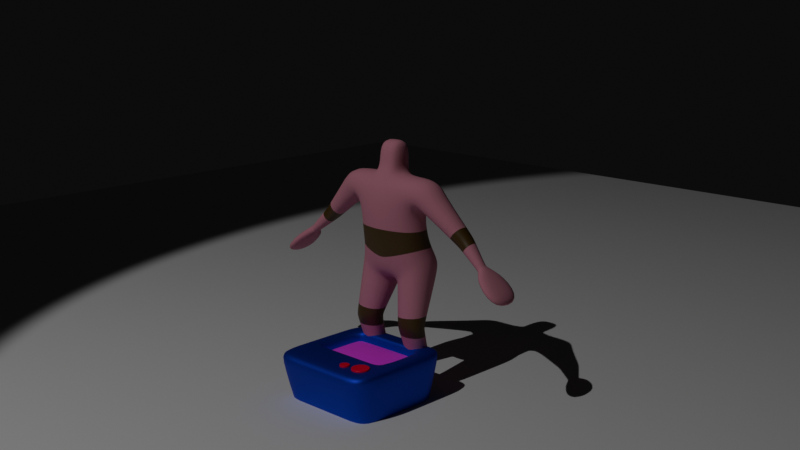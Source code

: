 # Source: tvhead.blend  (saved by Blender 4.4.32; exported with 4.5.12 LTS)
import bpy
from mathutils import Matrix  # noqa: F401  (used for matrix-valued properties, if any)

bpy.ops.wm.read_factory_settings(use_empty=True)
scene = bpy.context.scene
scene.name = 'Scene'

# ---- collections
col_collection = bpy.data.collections.new('Collection'); scene.collection.children.link(col_collection)
col_tv = bpy.data.collections.new('TV'); scene.collection.children.link(col_tv)

# ---- images (referenced by path relative to the original .blend; pixels are not part of the script)
import os
ASSET_DIR = os.environ.get("B2B_ASSET_DIR", "")  # directory of the original .blend (textures are referenced by path, not embedded)
HERE = os.path.dirname(os.path.abspath(__file__))  # packed textures are extracted next to this script under _unpacked/

def load_image(name, relpath, width, height, colorspace="sRGB"):
    """Load a texture the original file referenced (path relative to the .blend, or extracted next to this script)."""
    p = next((c for c in (os.path.join(HERE, relpath), os.path.join(ASSET_DIR, relpath)) if relpath and os.path.exists(c)), "")
    if p:
        img = bpy.data.images.load(p, check_existing=True)
        img.name = name
    else:  # same state as the original file: an image datablock whose file is absent (Cycles renders it pink)
        img = bpy.data.images.new(name, width, height)
        img.source = "FILE"
        img.filepath = "//" + (relpath or name)
    img.colorspace_settings.name = colorspace
    return img
img_6923433_uhd_3840_2160_30fps_mp4 = load_image('6923433-uhd_3840_2160_30fps.mp4', '', 1024, 1024, 'sRGB')

# ---- materials (node trees are filled in below, after node groups)
mat_body1 = bpy.data.materials.new('Body1')
mat_wood = bpy.data.materials.new('Wood')
mat_tv = bpy.data.materials.new('TV')
mat_tv.alpha_threshold = 0.0
mat_tv.roughness = 0.5
mat_tv.line_color = (0.0, 0.0, 0.0, 1.0)
mat_screen = bpy.data.materials.new('screen')
mat_screen.alpha_threshold = 0.0
mat_screen.roughness = 0.5
mat_screen.line_color = (0.0, 0.0, 0.0, 1.0)
mat_knob = bpy.data.materials.new('Knob')

# ---- material node trees
mat_body1.use_nodes = True; mat_body1.node_tree.nodes.clear()
_N = mat_body1.node_tree.nodes; _L = mat_body1.node_tree.links
n0 = _N.new('ShaderNodeBsdfPrincipled'); n0.name = 'Principled BSDF'; n0.location = (10, 300)
n0.inputs[0].default_value = (0.6701, 0.2529, 0.3395, 1.0)
n0.inputs[2].default_value = 1.0
n1 = _N.new('ShaderNodeOutputMaterial'); n1.name = 'Material Output'; n1.location = (300, 300)
_L.new(n0.outputs[0], n1.inputs[0])
n1.is_active_output = True
mat_wood.use_nodes = True; mat_wood.node_tree.nodes.clear()
_N = mat_wood.node_tree.nodes; _L = mat_wood.node_tree.links
n0 = _N.new('ShaderNodeBsdfPrincipled'); n0.name = 'Principled BSDF'; n0.location = (10, 300)
n0.inputs[0].default_value = (0.09331, 0.05226, 0.01014, 1.0)
n1 = _N.new('ShaderNodeOutputMaterial'); n1.name = 'Material Output'; n1.location = (300, 300)
_L.new(n0.outputs[0], n1.inputs[0])
n1.is_active_output = True
mat_tv.use_nodes = True; mat_tv.node_tree.nodes.clear()
_N = mat_tv.node_tree.nodes; _L = mat_tv.node_tree.links
n0 = _N.new('ShaderNodeOutputMaterial'); n0.name = 'Material Output'; n0.location = (300, 300)
n1 = _N.new('ShaderNodeBsdfPrincipled'); n1.name = 'Principled BSDF'; n1.location = (10, 300)
n1.inputs[0].default_value = (0.05478, 0.0501, 0.6921, 1.0)
n1.inputs[1].default_value = 1.0
n1.inputs[2].default_value = 0.6227
n1.inputs[3].default_value = 1.45
_L.new(n1.outputs[0], n0.inputs[0])
n0.is_active_output = True
mat_screen.use_nodes = True; mat_screen.node_tree.nodes.clear()
_N = mat_screen.node_tree.nodes; _L = mat_screen.node_tree.links
n0 = _N.new('ShaderNodeOutputMaterial'); n0.name = 'Material Output'; n0.location = (300, 300)
n1 = _N.new('ShaderNodeBsdfPrincipled'); n1.name = 'Principled BSDF'; n1.location = (10, 300)
n1.inputs[2].default_value = 1.0
n1.inputs[3].default_value = 1.0
n2 = _N.new('ShaderNodeTexImage'); n2.name = 'Image Texture'; n2.location = (-373, 221)
n2.image = img_6923433_uhd_3840_2160_30fps_mp4
_L.new(n1.outputs[0], n0.inputs[0])
_L.new(n2.outputs[0], n1.inputs[0])
n0.is_active_output = True
mat_knob.use_nodes = True; mat_knob.node_tree.nodes.clear()
_N = mat_knob.node_tree.nodes; _L = mat_knob.node_tree.links
n0 = _N.new('ShaderNodeBsdfPrincipled'); n0.name = 'Principled BSDF'; n0.location = (10, 300)
n0.inputs[0].default_value = (1.0, 0.0, 0.04893, 1.0)
n1 = _N.new('ShaderNodeOutputMaterial'); n1.name = 'Material Output'; n1.location = (300, 300)
_L.new(n0.outputs[0], n1.inputs[0])
n1.is_active_output = True

# ---- world
world_world = bpy.data.worlds.new('World'); scene.world = world_world
world_world.use_nodes = True; world_world.node_tree.nodes.clear()
_N = world_world.node_tree.nodes; _L = world_world.node_tree.links
n0 = _N.new('ShaderNodeOutputWorld'); n0.name = 'World Output'; n0.location = (300, 300)
n1 = _N.new('ShaderNodeBackground'); n1.name = 'Background'; n1.location = (10, 300)
n1.inputs[0].default_value = (0.1261, 0.1261, 0.1261, 1.0)
n1.inputs[1].default_value = 0.05
_L.new(n1.outputs[0], n0.inputs[0])
n0.is_active_output = True
world_world.color = (0.05088, 0.05088, 0.05088)
world_world.sun_shadow_jitter_overblur = 0.0

# ---- cameras
cam_camera = bpy.data.cameras.new('Camera')
cam_camera.clip_end = 100.0
cam_camera.ortho_scale = 7.314

# ---- lights
light_light = bpy.data.lights.new('Light', 'SPOT')
light_light.color = (0.0, 0.00355, 1.0)
light_light.energy = 0.0
light_light.shadow_soft_size = 0.1
light_light.spot_size = 1.309
light_light_001 = bpy.data.lights.new('Light.001', 'SPOT')
light_light_001.color = (1.0, 0.0, 0.0)
light_light_001.energy = 0.0
light_light_001.shadow_soft_size = 0.1
light_light_001.spot_size = 1.309
light_light_002 = bpy.data.lights.new('Light.002', 'SPOT')
light_light_002.energy = 1e+04
light_light_002.shadow_soft_size = 0.1
light_light_002.spot_size = 0.5603

# ---- meshes
me_cube_002 = bpy.data.meshes.new('Cube.002')
me_cube_002.from_pydata([(0.2059, -0.2607, 3.656), (0.213, -0.1629, 4.225), (0.2059, 0.2549, 3.656), (0.213, 0.2487, 4.225), (0.0, 0.2549, 3.656), (0.0, 0.2487, 4.225), (0.0, -0.2607, 3.656), (0.0, -0.1629, 4.225), (0.1363, -0.4221, 3.406), (0.1872, 0.2504, 3.291), (0.0, 0.2504, 3.291), (0.0, -0.4221, 3.406), (0.1551, -0.3632, 2.753), (0.09076, 0.2443, 2.786), (0.0, 0.2443, 2.786), (0.0, -0.3632, 2.753), (0.06275, -0.1954, 1.856), (0.06275, 0.5851, 1.862), (0.0, 0.5851, 1.862), (0.0, -0.1954, 1.856), (0.7748, -0.3011, 3.696), (0.7748, 0.3219, 3.696), (0.5971, -0.3011, 3.163), (0.5971, 0.3219, 3.163), (0.6418, -0.1954, 2.755), (0.6244, 0.3238, 2.755), (0.7065, -0.1913, 2.261), (0.7065, 0.5893, 2.267), (1.083, -0.2315, 3.428), (1.083, 0.2524, 3.428), (0.7869, -0.2315, 3.09), (0.7869, 0.2524, 3.09), (0.6709, -0.2663, 3.128), (0.6709, 0.2872, 3.128), (0.9872, 0.2872, 3.555), (0.9872, -0.2663, 3.555), (2.533, -0.3182, 1.997), (2.533, 0.3391, 1.997), (2.4, -0.3182, 1.844), (2.4, 0.3391, 1.844), (0.7133, -0.08114, 0.4597), (0.2533, -0.08114, 0.4597), (0.2533, 0.2984, 0.4597), (0.7133, 0.2984, 0.4597), (0.2339, -0.09717, 0.3415), (0.2339, 0.3145, 0.3415), (0.7328, -0.09717, 0.3415), (0.7328, 0.3145, 0.3415), (0.2339, -0.09717, 0.002903), (0.2339, 0.3145, 0.002903), (0.7328, -0.09717, 0.002903), (0.7328, 0.3145, 0.002903), (0.7328, -0.5144, 0.3415), (0.2339, -0.5144, 0.3415), (0.7328, -0.5144, 0.002903), (0.2339, -0.5144, 0.002903), (2.013, -0.3182, 2.182), (2.147, -0.3182, 2.335), (2.147, 0.3391, 2.335), (2.013, 0.3391, 2.182), (0.6948, 0.2832, 0.5722), (0.2718, 0.2832, 0.5722), (0.2718, -0.06587, 0.5722), (0.6948, -0.06587, 0.5722), (0.7328, -0.2215, 0.3415), (0.7328, -0.2215, 0.002903), (0.2339, -0.2215, 0.002903), (0.2339, -0.2215, 0.3415), (0.2339, 0.3145, 0.02292), (0.2339, -0.09717, 0.02292), (0.7328, -0.09717, 0.02292), (0.7328, 0.3145, 0.02292), (0.2339, -0.5144, 0.02292), (0.7328, -0.5144, 0.02292), (0.2339, -0.2215, 0.02292), (0.7328, -0.2215, 0.02292), (0.213, 0.2487, 3.859), (0.213, -0.1629, 3.859), (0.0, -0.1629, 3.859), (0.0, 0.2487, 3.859), (1.556, -0.08872, 2.914), (1.65, -0.07182, 2.811), (1.603, -0.08027, 2.862), (1.65, 0.2155, 2.811), (1.556, 0.2324, 2.914), (1.603, 0.2239, 2.862), (1.475, -0.07182, 2.611), (1.36, -0.08872, 2.689), (1.418, -0.08027, 2.65), (1.36, 0.2324, 2.689), (1.475, 0.2155, 2.611), (1.418, 0.2239, 2.65), (1.935, -0.07895, 2.489), (1.979, -0.103, 2.449), (1.957, -0.08422, 2.467), (1.979, 0.1238, 2.449), (1.935, 0.09982, 2.489), (1.957, 0.1051, 2.467), (1.878, -0.103, 2.332), (1.832, -0.07895, 2.371), (1.857, -0.08422, 2.352), (1.832, 0.09982, 2.371), (1.878, 0.1238, 2.332), (1.857, 0.1051, 2.352), (0.0, -0.2793, 2.305), (0.1089, -0.2793, 2.305), (0.07675, 0.4147, 2.324), (0.0, 0.4147, 2.324), (0.651, -0.1933, 2.456), (0.6423, 0.4565, 2.459), (0.08376, -0.2059, 1.77), (0.7244, -0.2023, 2.055), (0.7244, 0.5329, 2.06), (0.08376, 0.5293, 1.775), (0.2151, -0.2719, 1.228), (0.2391, -0.2515, 1.071), (0.2299, -0.2698, 1.15), (0.2391, 0.1515, 1.071), (0.2157, 0.1787, 1.227), (0.2301, 0.1507, 1.15), (0.7275, -0.2515, 1.071), (0.732, -0.2744, 1.23), (0.731, -0.2706, 1.151), (0.732, 0.1661, 1.232), (0.7275, 0.1515, 1.071), (0.731, 0.147, 1.151)], [], [(79, 5, 3, 76), (76, 3, 1, 77), (2, 0, 20, 21), (77, 1, 7, 78), (3, 5, 7, 1), (8, 11, 15, 12), (0, 6, 11, 8), (4, 2, 9, 10), (105, 104, 19, 16), (10, 9, 13, 14), (13, 9, 23, 25), (18, 17, 16, 19), (107, 106, 17, 18), (115, 117, 61, 62), (34, 35, 28, 29), (23, 22, 24, 25), (109, 108, 26, 27), (106, 13, 25, 109), (0, 8, 22, 20), (8, 12, 24, 22), (105, 16, 26, 108), (9, 2, 21, 23), (31, 29, 84, 89), (33, 34, 29, 31), (32, 33, 31, 30), (35, 32, 30, 28), (20, 22, 32, 35), (102, 95, 58, 59), (98, 102, 59, 56), (57, 56, 38, 36), (30, 31, 89, 87), (28, 30, 87, 80), (29, 28, 80, 84), (37, 36, 38, 39), (58, 57, 36, 37), (59, 58, 37, 39), (56, 59, 39, 38), (42, 43, 47, 45), (124, 120, 63, 60), (117, 124, 60, 61), (60, 63, 40, 43), (69, 68, 49, 48), (41, 42, 45, 44), (40, 41, 44, 46), (43, 40, 46, 47), (48, 49, 51, 50), (75, 64, 52, 73), (71, 70, 50, 51), (68, 71, 51, 49), (73, 72, 55, 54), (66, 65, 54, 55), (74, 66, 55, 72), (64, 67, 53, 52), (86, 90, 101, 99), (90, 83, 96, 101), (81, 86, 99, 92), (95, 93, 57, 58), (112, 111, 121, 123), (111, 110, 114, 121), (110, 113, 118, 114), (113, 112, 123, 118), (46, 44, 67, 64), (69, 48, 66, 74), (48, 50, 65, 66), (70, 46, 64, 75), (50, 70, 75, 65), (44, 69, 74, 67), (67, 74, 72, 53), (52, 53, 72, 73), (45, 47, 71, 68), (47, 46, 70, 71), (65, 75, 73, 54), (44, 45, 68, 69), (0, 77, 78, 6), (2, 76, 77, 0), (4, 79, 76, 2), (81, 83, 85, 82), (82, 85, 84, 80), (87, 89, 91, 88), (88, 91, 90, 86), (80, 87, 88, 82), (82, 88, 86, 81), (89, 84, 85, 91), (91, 85, 83, 90), (93, 98, 56, 57), (93, 95, 97, 94), (94, 97, 96, 92), (99, 101, 103, 100), (100, 103, 102, 98), (92, 99, 100, 94), (94, 100, 98, 93), (101, 96, 97, 103), (103, 97, 95, 102), (83, 81, 92, 96), (22, 23, 33, 32), (23, 21, 34, 33), (21, 20, 35, 34), (12, 105, 108, 24), (17, 106, 109, 27), (25, 24, 108, 109), (14, 13, 106, 107), (12, 15, 104, 105), (27, 26, 111, 112), (16, 17, 113, 110), (17, 27, 112, 113), (26, 16, 110, 111), (121, 114, 116, 122), (122, 116, 115, 120), (118, 123, 125, 119), (119, 125, 124, 117), (114, 118, 119, 116), (116, 119, 117, 115), (120, 124, 125, 122), (122, 125, 123, 121), (120, 115, 62, 63), (63, 62, 41, 40), (62, 61, 42, 41), (61, 60, 43, 42)])
me_cube_002.polygons.foreach_set('use_smooth', [True] * 118)
me_cube_002.polygons.foreach_set('material_index', [0, 0, 0, 0, 0, 0, 0, 0, 0, 0, 0, 0, 0, 0, 0, 0, 0, 1, 0, 0, 0, 0, 0, 0, 0, 0, 0, 0, 0, 0, 0, 0, 0, 0, 0, 0, 0, 0, 0, 0, 0, 0, 0, 0, 0, 1, 1, 0, 0, 0, 1, 0, 1, 0, 0, 0, 0, 0, 0, 0, 0, 1, 0, 1, 1, 0, 1, 1, 1, 1, 1, 0, 1, 0, 0, 0, 1, 1, 1, 1, 1, 1, 1, 1, 0, 0, 0, 0, 0, 0, 0, 0, 0, 0, 0, 0, 0, 1, 0, 1, 1, 1, 0, 0, 0, 0, 1, 1, 1, 1, 1, 1, 1, 1, 0, 0, 0, 0])
_uv = me_cube_002.uv_layers.new(name='UVMap')
_uv.uv.foreach_set('vector', [0.4609, 0.375, 0.625, 0.375, 0.625, 0.5, 0.4609, 0.5, 0.4609, 0.5, 0.625, 0.5, 0.625, 0.75, 0.4609, 0.75, 0.375, 0.5, 0.375, 0.75, 0.375, 0.75, 0.375, 0.5, 0.4609, 0.75, 0.625, 0.75, 0.625, 0.875, 0.4609, 0.875, 0.625, 0.5, 0.75, 0.5, 0.75, 0.75, 0.625, 0.75, 0.375, 0.75, 0.375, 0.875, 0.375, 0.875, 0.375, 0.75, 0.375, 0.75, 0.375, 0.875, 0.375, 0.875, 0.375, 0.75, 0.375, 0.375, 0.375, 0.5, 0.375, 0.5, 0.375, 0.375, 0.375, 0.75, 0.375, 0.875, 0.375, 0.875, 0.375, 0.75, 0.375, 0.375, 0.375, 0.5, 0.375, 0.5, 0.375, 0.375, 0.375, 0.5, 0.375, 0.5, 0.375, 0.5, 0.375, 0.5, 0.25, 0.5, 0.375, 0.5, 0.375, 0.75, 0.25, 0.75, 0.375, 0.375, 0.375, 0.5, 0.375, 0.5, 0.375, 0.375, 0.375, 0.75, 0.375, 0.5, 0.375, 0.5, 0.375, 0.75, 0.375, 0.5, 0.375, 0.75, 0.375, 0.75, 0.375, 0.5, 0.375, 0.5, 0.375, 0.75, 0.375, 0.75, 0.375, 0.5, 0.375, 0.5, 0.375, 0.75, 0.375, 0.75, 0.375, 0.5, 0.375, 0.5, 0.375, 0.5, 0.375, 0.5, 0.375, 0.5, 0.375, 0.75, 0.375, 0.75, 0.375, 0.75, 0.375, 0.75, 0.375, 0.75, 0.375, 0.75, 0.375, 0.75, 0.375, 0.75, 0.375, 0.75, 0.375, 0.75, 0.375, 0.75, 0.375, 0.75, 0.375, 0.5, 0.375, 0.5, 0.375, 0.5, 0.375, 0.5, 0.375, 0.5, 0.375, 0.5, 0.375, 0.5, 0.375, 0.5, 0.375, 0.5, 0.375, 0.5, 0.375, 0.5, 0.375, 0.5, 0.375, 0.75, 0.375, 0.5, 0.375, 0.5, 0.375, 0.75, 0.375, 0.75, 0.375, 0.75, 0.375, 0.75, 0.375, 0.75, 0.375, 0.75, 0.375, 0.75, 0.375, 0.75, 0.375, 0.75, 0.375, 0.5, 0.375, 0.5, 0.375, 0.5, 0.375, 0.5, 0.375, 0.75, 0.375, 0.5, 0.375, 0.5, 0.375, 0.75, 0.375, 0.75, 0.375, 0.75, 0.375, 0.75, 0.375, 0.75, 0.375, 0.75, 0.375, 0.5, 0.375, 0.5, 0.375, 0.75, 0.375, 0.75, 0.375, 0.75, 0.375, 0.75, 0.375, 0.75, 0.375, 0.5, 0.375, 0.75, 0.375, 0.75, 0.375, 0.5, 0.375, 0.5, 0.375, 0.75, 0.375, 0.75, 0.375, 0.5, 0.375, 0.5, 0.375, 0.75, 0.375, 0.75, 0.375, 0.5, 0.375, 0.5, 0.375, 0.5, 0.375, 0.5, 0.375, 0.5, 0.375, 0.75, 0.375, 0.5, 0.375, 0.5, 0.375, 0.75, 0.375, 0.5, 0.375, 0.5, 0.375, 0.5, 0.375, 0.5, 0.375, 0.5, 0.375, 0.75, 0.375, 0.75, 0.375, 0.5, 0.375, 0.5, 0.375, 0.5, 0.375, 0.5, 0.375, 0.5, 0.375, 0.5, 0.375, 0.75, 0.375, 0.75, 0.375, 0.5, 0.375, 0.75, 0.375, 0.5, 0.375, 0.5, 0.375, 0.75, 0.375, 0.75, 0.375, 0.5, 0.375, 0.5, 0.375, 0.75, 0.375, 0.75, 0.375, 0.75, 0.375, 0.75, 0.375, 0.75, 0.375, 0.5, 0.375, 0.75, 0.375, 0.75, 0.375, 0.5, 0.375, 0.75, 0.375, 0.5, 0.375, 0.5, 0.375, 0.75, 0.375, 0.75, 0.375, 0.75, 0.375, 0.75, 0.375, 0.75, 0.375, 0.5, 0.375, 0.75, 0.375, 0.75, 0.375, 0.5, 0.375, 0.5, 0.375, 0.5, 0.375, 0.5, 0.375, 0.5, 0.375, 0.75, 0.375, 0.75, 0.375, 0.75, 0.375, 0.75, 0.375, 0.75, 0.375, 0.75, 0.375, 0.75, 0.375, 0.75, 0.375, 0.75, 0.375, 0.75, 0.375, 0.75, 0.375, 0.75, 0.375, 0.75, 0.375, 0.75, 0.375, 0.75, 0.375, 0.75, 0.375, 0.75, 0.375, 0.5, 0.375, 0.5, 0.375, 0.75, 0.375, 0.5, 0.375, 0.5, 0.375, 0.5, 0.375, 0.5, 0.375, 0.75, 0.375, 0.75, 0.375, 0.75, 0.375, 0.75, 0.375, 0.5, 0.375, 0.75, 0.375, 0.75, 0.375, 0.5, 0.375, 0.5, 0.375, 0.75, 0.375, 0.75, 0.375, 0.5, 0.375, 0.75, 0.375, 0.75, 0.375, 0.75, 0.375, 0.75, 0.375, 0.75, 0.375, 0.5, 0.375, 0.5, 0.375, 0.75, 0.375, 0.5, 0.375, 0.5, 0.375, 0.5, 0.375, 0.5, 0.375, 0.75, 0.375, 0.75, 0.375, 0.75, 0.375, 0.75, 0.375, 0.75, 0.375, 0.75, 0.375, 0.75, 0.375, 0.75, 0.375, 0.75, 0.375, 0.75, 0.375, 0.75, 0.375, 0.75, 0.375, 0.75, 0.375, 0.75, 0.375, 0.75, 0.375, 0.75, 0.375, 0.75, 0.375, 0.75, 0.375, 0.75, 0.375, 0.75, 0.375, 0.75, 0.375, 0.75, 0.375, 0.75, 0.375, 0.75, 0.375, 0.75, 0.375, 0.75, 0.375, 0.75, 0.375, 0.75, 0.375, 0.75, 0.375, 0.75, 0.375, 0.75, 0.375, 0.75, 0.375, 0.5, 0.375, 0.5, 0.375, 0.5, 0.375, 0.5, 0.375, 0.5, 0.375, 0.75, 0.375, 0.75, 0.375, 0.5, 0.375, 0.75, 0.375, 0.75, 0.375, 0.75, 0.375, 0.75, 0.375, 0.75, 0.375, 0.5, 0.375, 0.5, 0.375, 0.75, 0.375, 0.75, 0.4609, 0.75, 0.4609, 0.875, 0.375, 0.875, 0.375, 0.5, 0.4609, 0.5, 0.4609, 0.75, 0.375, 0.75, 0.375, 0.375, 0.4609, 0.375, 0.4609, 0.5, 0.375, 0.5, 0.375, 0.75, 0.375, 0.5, 0.375, 0.5001, 0.375, 0.7499, 0.375, 0.7499, 0.375, 0.5001, 0.375, 0.5, 0.375, 0.75, 0.375, 0.75, 0.375, 0.5, 0.375, 0.5001, 0.375, 0.7499, 0.375, 0.7499, 0.375, 0.5001, 0.375, 0.5, 0.375, 0.75, 0.375, 0.75, 0.375, 0.75, 0.375, 0.7499, 0.375, 0.7499, 0.375, 0.7499, 0.375, 0.7499, 0.375, 0.75, 0.375, 0.75, 0.375, 0.5, 0.375, 0.5, 0.375, 0.5001, 0.375, 0.5001, 0.375, 0.5001, 0.375, 0.5001, 0.375, 0.5, 0.375, 0.5, 0.375, 0.75, 0.375, 0.75, 0.375, 0.75, 0.375, 0.75, 0.375, 0.75, 0.375, 0.5, 0.375, 0.5, 0.375, 0.75, 0.375, 0.75, 0.375, 0.5, 0.375, 0.5, 0.375, 0.75, 0.375, 0.75, 0.375, 0.5, 0.375, 0.5, 0.375, 0.75, 0.375, 0.75, 0.375, 0.5, 0.375, 0.5, 0.375, 0.75, 0.375, 0.75, 0.375, 0.75, 0.375, 0.75, 0.375, 0.75, 0.375, 0.75, 0.375, 0.75, 0.375, 0.75, 0.375, 0.75, 0.375, 0.5, 0.375, 0.5, 0.375, 0.5, 0.375, 0.5, 0.375, 0.5, 0.375, 0.5, 0.375, 0.5, 0.375, 0.5, 0.375, 0.5, 0.375, 0.75, 0.375, 0.75, 0.375, 0.5, 0.375, 0.75, 0.375, 0.5, 0.375, 0.5, 0.375, 0.75, 0.375, 0.5, 0.375, 0.5, 0.375, 0.5, 0.375, 0.5, 0.375, 0.5, 0.375, 0.75, 0.375, 0.75, 0.375, 0.5, 0.375, 0.75, 0.375, 0.75, 0.375, 0.75, 0.375, 0.75, 0.375, 0.5, 0.375, 0.5, 0.375, 0.5, 0.375, 0.5, 0.375, 0.5, 0.375, 0.75, 0.375, 0.75, 0.375, 0.5, 0.375, 0.375, 0.375, 0.5, 0.375, 0.5, 0.375, 0.375, 0.375, 0.75, 0.375, 0.875, 0.375, 0.875, 0.375, 0.75, 0.375, 0.5, 0.375, 0.75, 0.375, 0.75, 0.375, 0.5, 0.375, 0.75, 0.375, 0.5, 0.375, 0.5, 0.375, 0.75, 0.375, 0.5, 0.375, 0.5, 0.375, 0.5, 0.375, 0.5, 0.375, 0.75, 0.375, 0.75, 0.375, 0.75, 0.375, 0.75, 0.375, 0.75, 0.375, 0.75, 0.375, 0.7465, 0.375, 0.7467, 0.375, 0.7467, 0.375, 0.7465, 0.375, 0.75, 0.375, 0.75, 0.375, 0.5, 0.375, 0.5, 0.375, 0.5, 0.375, 0.5, 0.375, 0.5, 0.375, 0.5, 0.375, 0.5, 0.375, 0.5, 0.375, 0.75, 0.375, 0.5, 0.375, 0.5, 0.375, 0.7465, 0.375, 0.7465, 0.375, 0.5, 0.375, 0.5, 0.375, 0.75, 0.375, 0.75, 0.375, 0.5, 0.375, 0.5, 0.375, 0.7467, 0.375, 0.7467, 0.375, 0.5, 0.375, 0.5, 0.375, 0.75, 0.375, 0.75, 0.375, 0.75, 0.375, 0.75, 0.375, 0.75, 0.375, 0.75, 0.375, 0.75, 0.375, 0.75, 0.375, 0.75, 0.375, 0.75, 0.375, 0.5, 0.375, 0.5, 0.375, 0.75, 0.375, 0.5, 0.375, 0.5, 0.375, 0.5, 0.375, 0.5])
_ca = me_cube_002.color_attributes.new('Attribute', 'BYTE_COLOR', 'CORNER')
_ca.data.foreach_set('color', [1.0, 1.0, 1.0, 1.0, 1.0, 1.0, 1.0, 1.0, 1.0, 1.0, 1.0, 1.0, 1.0, 1.0, 1.0, 1.0, 1.0, 1.0, 1.0, 1.0, 1.0, 1.0, 1.0, 1.0, 1.0, 1.0, 1.0, 1.0, 1.0, 1.0, 1.0, 1.0, 1.0, 1.0, 1.0, 1.0, 1.0, 1.0, 1.0, 1.0, 1.0, 1.0, 1.0, 1.0, 1.0, 1.0, 1.0, 1.0, 1.0, 1.0, 1.0, 1.0, 1.0, 1.0, 1.0, 1.0, 1.0, 1.0, 1.0, 1.0, 1.0, 1.0, 1.0, 1.0, 1.0, 1.0, 1.0, 1.0, 1.0, 1.0, 1.0, 1.0, 1.0, 1.0, 1.0, 1.0, 1.0, 1.0, 1.0, 1.0, 1.0, 1.0, 1.0, 1.0, 1.0, 1.0, 1.0, 1.0, 1.0, 1.0, 1.0, 1.0, 1.0, 1.0, 1.0, 1.0, 1.0, 1.0, 1.0, 1.0, 1.0, 1.0, 1.0, 1.0, 1.0, 1.0, 1.0, 1.0, 1.0, 1.0, 1.0, 1.0, 1.0, 1.0, 1.0, 1.0, 1.0, 1.0, 1.0, 1.0, 1.0, 1.0, 1.0, 1.0, 1.0, 1.0, 1.0, 1.0, 1.0, 1.0, 1.0, 1.0, 1.0, 1.0, 1.0, 1.0, 1.0, 1.0, 1.0, 1.0, 1.0, 1.0, 1.0, 1.0, 1.0, 1.0, 1.0, 1.0, 1.0, 1.0, 1.0, 1.0, 1.0, 1.0, 1.0, 1.0, 1.0, 1.0, 1.0, 1.0, 1.0, 1.0, 1.0, 1.0, 1.0, 1.0, 1.0, 1.0, 1.0, 1.0, 1.0, 1.0, 1.0, 1.0, 1.0, 1.0, 1.0, 1.0, 1.0, 1.0, 1.0, 1.0, 1.0, 1.0, 1.0, 1.0, 1.0, 1.0, 1.0, 1.0, 1.0, 1.0, 1.0, 1.0, 1.0, 1.0, 1.0, 1.0, 1.0, 1.0, 1.0, 1.0, 1.0, 1.0, 1.0, 1.0, 1.0, 1.0, 1.0, 1.0, 1.0, 1.0, 1.0, 1.0, 1.0, 1.0, 1.0, 1.0, 1.0, 1.0, 1.0, 1.0, 1.0, 1.0, 1.0, 1.0, 1.0, 1.0, 1.0, 1.0, 1.0, 1.0, 1.0, 1.0, 1.0, 1.0, 1.0, 1.0, 1.0, 1.0, 1.0, 1.0, 1.0, 1.0, 1.0, 1.0, 1.0, 1.0, 1.0, 1.0, 1.0, 1.0, 1.0, 1.0, 1.0, 1.0, 1.0, 1.0, 1.0, 1.0, 1.0, 1.0, 1.0, 1.0, 1.0, 1.0, 1.0, 1.0, 1.0, 1.0, 1.0, 1.0, 1.0, 1.0, 1.0, 1.0, 1.0, 1.0, 1.0, 1.0, 1.0, 1.0, 1.0, 1.0, 1.0, 1.0, 1.0, 1.0, 1.0, 1.0, 1.0, 1.0, 1.0, 1.0, 1.0, 1.0, 1.0, 1.0, 1.0, 1.0, 1.0, 1.0, 1.0, 1.0, 1.0, 1.0, 1.0, 1.0, 1.0, 1.0, 1.0, 1.0, 1.0, 1.0, 1.0, 1.0, 1.0, 1.0, 1.0, 1.0, 1.0, 1.0, 1.0, 1.0, 1.0, 1.0, 1.0, 1.0, 1.0, 1.0, 1.0, 1.0, 1.0, 1.0, 1.0, 1.0, 1.0, 1.0, 1.0, 1.0, 1.0, 1.0, 1.0, 1.0, 1.0, 1.0, 1.0, 1.0, 1.0, 1.0, 1.0, 1.0, 1.0, 1.0, 1.0, 1.0, 1.0, 1.0, 1.0, 1.0, 1.0, 1.0, 1.0, 1.0, 1.0, 1.0, 1.0, 1.0, 1.0, 1.0, 1.0, 1.0, 1.0, 1.0, 1.0, 1.0, 1.0, 1.0, 1.0, 1.0, 1.0, 1.0, 1.0, 1.0, 1.0, 1.0, 1.0, 1.0, 1.0, 1.0, 1.0, 1.0, 1.0, 1.0, 1.0, 1.0, 1.0, 1.0, 1.0, 1.0, 1.0, 1.0, 1.0, 1.0, 1.0, 1.0, 1.0, 1.0, 1.0, 1.0, 1.0, 1.0, 1.0, 1.0, 1.0, 1.0, 1.0, 1.0, 1.0, 1.0, 1.0, 1.0, 1.0, 1.0, 1.0, 1.0, 1.0, 1.0, 1.0, 1.0, 1.0, 1.0, 1.0, 1.0, 1.0, 1.0, 1.0, 1.0, 1.0, 1.0, 1.0, 1.0, 1.0, 1.0, 1.0, 1.0, 1.0, 1.0, 1.0, 1.0, 1.0, 1.0, 1.0, 1.0, 1.0, 1.0, 1.0, 1.0, 1.0, 1.0, 1.0, 1.0, 1.0, 1.0, 1.0, 1.0, 1.0, 1.0, 1.0, 1.0, 1.0, 1.0, 1.0, 1.0, 1.0, 1.0, 1.0, 1.0, 1.0, 1.0, 1.0, 1.0, 1.0, 1.0, 1.0, 1.0, 1.0, 1.0, 1.0, 1.0, 1.0, 1.0, 1.0, 1.0, 1.0, 1.0, 1.0, 1.0, 1.0, 1.0, 1.0, 1.0, 1.0, 1.0, 1.0, 1.0, 1.0, 1.0, 1.0, 1.0, 1.0, 1.0, 1.0, 1.0, 1.0, 1.0, 1.0, 1.0, 1.0, 1.0, 1.0, 1.0, 1.0, 1.0, 1.0, 1.0, 1.0, 1.0, 1.0, 1.0, 1.0, 1.0, 1.0, 1.0, 1.0, 1.0, 1.0, 1.0, 1.0, 1.0, 1.0, 1.0, 1.0, 1.0, 1.0, 1.0, 1.0, 1.0, 1.0, 1.0, 1.0, 1.0, 1.0, 1.0, 1.0, 1.0, 1.0, 1.0, 1.0, 1.0, 1.0, 1.0, 1.0, 1.0, 1.0, 1.0, 1.0, 1.0, 1.0, 1.0, 1.0, 1.0, 1.0, 1.0, 1.0, 1.0, 1.0, 1.0, 1.0, 1.0, 1.0, 1.0, 1.0, 1.0, 1.0, 1.0, 1.0, 1.0, 1.0, 1.0, 1.0, 1.0, 1.0, 1.0, 1.0, 1.0, 1.0, 1.0, 1.0, 1.0, 1.0, 1.0, 1.0, 1.0, 1.0, 1.0, 1.0, 1.0, 1.0, 1.0, 1.0, 1.0, 1.0, 1.0, 1.0, 1.0, 1.0, 1.0, 1.0, 1.0, 1.0, 1.0, 1.0, 1.0, 1.0, 1.0, 1.0, 1.0, 1.0, 1.0, 1.0, 1.0, 1.0, 1.0, 1.0, 1.0, 1.0, 1.0, 1.0, 1.0, 1.0, 1.0, 1.0, 1.0, 1.0, 1.0, 1.0, 1.0, 1.0, 1.0, 1.0, 1.0, 1.0, 1.0, 1.0, 1.0, 1.0, 1.0, 1.0, 1.0, 1.0, 1.0, 1.0, 1.0, 1.0, 1.0, 1.0, 1.0, 1.0, 1.0, 1.0, 1.0, 1.0, 1.0, 1.0, 1.0, 1.0, 1.0, 1.0, 1.0, 1.0, 1.0, 1.0, 1.0, 1.0, 1.0, 1.0, 1.0, 1.0, 1.0, 1.0, 1.0, 1.0, 1.0, 1.0, 1.0, 1.0, 1.0, 1.0, 1.0, 1.0, 1.0, 1.0, 1.0, 1.0, 1.0, 1.0, 1.0, 1.0, 1.0, 1.0, 1.0, 1.0, 1.0, 1.0, 1.0, 1.0, 1.0, 1.0, 1.0, 1.0, 1.0, 1.0, 1.0, 1.0, 1.0, 1.0, 1.0, 1.0, 1.0, 1.0, 1.0, 1.0, 1.0, 1.0, 1.0, 1.0, 1.0, 1.0, 1.0, 1.0, 1.0, 1.0, 1.0, 1.0, 1.0, 1.0, 1.0, 1.0, 1.0, 1.0, 1.0, 1.0, 1.0, 1.0, 1.0, 1.0, 1.0, 1.0, 1.0, 1.0, 1.0, 1.0, 1.0, 1.0, 1.0, 1.0, 1.0, 1.0, 1.0, 1.0, 1.0, 1.0, 1.0, 1.0, 1.0, 1.0, 1.0, 1.0, 1.0, 1.0, 1.0, 1.0, 1.0, 1.0, 1.0, 1.0, 1.0, 1.0, 1.0, 1.0, 1.0, 1.0, 1.0, 1.0, 1.0, 1.0, 1.0, 1.0, 1.0, 1.0, 1.0, 1.0, 1.0, 1.0, 1.0, 1.0, 1.0, 1.0, 1.0, 1.0, 1.0, 1.0, 1.0, 1.0, 1.0, 1.0, 1.0, 1.0, 1.0, 1.0, 1.0, 1.0, 1.0, 1.0, 1.0, 1.0, 1.0, 1.0, 1.0, 1.0, 1.0, 1.0, 1.0, 1.0, 1.0, 1.0, 1.0, 1.0, 1.0, 1.0, 1.0, 1.0, 1.0, 1.0, 1.0, 1.0, 1.0, 1.0, 1.0, 1.0, 1.0, 1.0, 1.0, 1.0, 1.0, 1.0, 1.0, 1.0, 1.0, 1.0, 1.0, 1.0, 1.0, 1.0, 1.0, 1.0, 1.0, 1.0, 1.0, 1.0, 1.0, 1.0, 1.0, 1.0, 1.0, 1.0, 1.0, 1.0, 1.0, 1.0, 1.0, 1.0, 1.0, 1.0, 1.0, 1.0, 1.0, 1.0, 1.0, 1.0, 1.0, 1.0, 1.0, 1.0, 1.0, 1.0, 1.0, 1.0, 1.0, 1.0, 1.0, 1.0, 1.0, 1.0, 1.0, 1.0, 1.0, 1.0, 1.0, 1.0, 1.0, 1.0, 1.0, 1.0, 1.0, 1.0, 1.0, 1.0, 1.0, 1.0, 1.0, 1.0, 1.0, 1.0, 1.0, 1.0, 1.0, 1.0, 1.0, 1.0, 1.0, 1.0, 1.0, 1.0, 1.0, 1.0, 1.0, 1.0, 1.0, 1.0, 1.0, 1.0, 1.0, 1.0, 1.0, 1.0, 1.0, 1.0, 1.0, 1.0, 1.0, 1.0, 1.0, 1.0, 1.0, 1.0, 1.0, 1.0, 1.0, 1.0, 1.0, 1.0, 1.0, 1.0, 1.0, 1.0, 1.0, 1.0, 1.0, 1.0, 1.0, 1.0, 1.0, 1.0, 1.0, 1.0, 1.0, 1.0, 1.0, 1.0, 1.0, 1.0, 1.0, 1.0, 1.0, 1.0, 1.0, 1.0, 1.0, 1.0, 1.0, 1.0, 1.0, 1.0, 1.0, 1.0, 1.0, 1.0, 1.0, 1.0, 1.0, 1.0, 1.0, 1.0, 1.0, 1.0, 1.0, 1.0, 1.0, 1.0, 1.0, 1.0, 1.0, 1.0, 1.0, 1.0, 1.0, 1.0, 1.0, 1.0, 1.0, 1.0, 1.0, 1.0, 1.0, 1.0, 1.0, 1.0, 1.0, 1.0, 1.0, 1.0, 1.0, 1.0, 1.0, 1.0, 1.0, 1.0, 1.0, 1.0, 1.0, 1.0, 1.0, 1.0, 1.0, 1.0, 1.0, 1.0, 1.0, 1.0, 1.0, 1.0, 1.0, 1.0, 1.0, 1.0, 1.0, 1.0, 1.0, 1.0, 1.0, 1.0, 1.0, 1.0, 1.0, 1.0, 1.0, 1.0, 1.0, 1.0, 1.0, 1.0, 1.0, 1.0, 1.0, 1.0, 1.0, 1.0, 1.0, 1.0, 1.0, 1.0, 1.0, 1.0, 1.0, 1.0, 1.0, 1.0, 1.0, 1.0, 1.0, 1.0, 1.0, 1.0, 1.0, 1.0, 1.0, 1.0, 1.0, 1.0, 1.0, 1.0, 1.0, 1.0, 1.0, 1.0, 1.0, 1.0, 1.0, 1.0, 1.0, 1.0, 1.0, 1.0, 1.0, 1.0, 1.0, 1.0, 1.0, 1.0, 1.0, 1.0, 1.0, 1.0, 1.0, 1.0, 1.0, 1.0, 1.0, 1.0, 1.0, 1.0, 1.0, 1.0, 1.0, 1.0, 1.0, 1.0, 1.0, 1.0, 1.0, 1.0, 1.0, 1.0, 1.0, 1.0, 1.0, 1.0, 1.0, 1.0, 1.0, 1.0, 1.0, 1.0, 1.0, 1.0, 1.0, 1.0, 1.0, 1.0, 1.0, 1.0, 1.0, 1.0, 1.0, 1.0, 1.0, 1.0, 1.0, 1.0, 1.0, 1.0, 1.0, 1.0, 1.0, 1.0, 1.0, 1.0, 1.0, 1.0, 1.0, 1.0, 1.0, 1.0, 1.0, 1.0, 1.0, 1.0, 1.0, 1.0, 1.0, 1.0, 1.0, 1.0, 1.0, 1.0, 1.0, 1.0, 1.0, 1.0, 1.0, 1.0, 1.0, 1.0, 1.0, 1.0, 1.0, 1.0, 1.0, 1.0, 1.0, 1.0, 1.0, 1.0, 1.0, 1.0, 1.0, 1.0, 1.0, 1.0, 1.0, 1.0, 1.0, 1.0, 1.0, 1.0, 1.0, 1.0, 1.0, 1.0, 1.0, 1.0, 1.0, 1.0, 1.0, 1.0, 1.0, 1.0, 1.0, 1.0, 1.0, 1.0, 1.0, 1.0, 1.0, 1.0, 1.0, 1.0, 1.0, 1.0, 1.0, 1.0, 1.0, 1.0, 1.0, 1.0, 1.0, 1.0, 1.0, 1.0, 1.0, 1.0, 1.0, 1.0, 1.0, 1.0, 1.0, 1.0, 1.0, 1.0, 1.0, 1.0, 1.0, 1.0, 1.0, 1.0, 1.0, 1.0, 1.0, 1.0, 1.0, 1.0, 1.0, 1.0, 1.0, 1.0, 1.0, 1.0, 1.0, 1.0, 1.0, 1.0, 1.0, 1.0, 1.0, 1.0, 1.0, 1.0, 1.0, 1.0, 1.0, 1.0, 1.0, 1.0, 1.0, 1.0, 1.0, 1.0, 1.0, 1.0, 1.0, 1.0, 1.0, 1.0, 1.0, 1.0, 1.0, 1.0, 1.0, 1.0, 1.0, 1.0, 1.0, 1.0, 1.0, 1.0, 1.0, 1.0, 1.0, 1.0, 1.0, 1.0, 1.0, 1.0, 1.0, 1.0, 1.0, 1.0, 1.0, 1.0, 1.0, 1.0, 1.0, 1.0, 1.0, 1.0, 1.0, 1.0, 1.0, 1.0, 1.0, 1.0, 1.0, 1.0, 1.0, 1.0, 1.0, 1.0, 1.0, 1.0, 1.0, 1.0, 1.0, 1.0, 1.0, 1.0, 1.0, 1.0, 1.0, 1.0, 1.0, 1.0, 1.0, 1.0, 1.0, 1.0, 1.0, 1.0, 1.0, 1.0, 1.0, 1.0, 1.0, 1.0, 1.0, 1.0, 1.0, 1.0, 1.0, 1.0, 1.0, 1.0, 1.0, 1.0, 1.0, 1.0, 1.0, 1.0, 1.0, 1.0, 1.0, 1.0, 1.0, 1.0, 1.0, 1.0, 1.0, 1.0, 1.0, 1.0, 1.0, 1.0, 1.0, 1.0, 1.0, 1.0, 1.0, 1.0, 1.0, 1.0, 1.0, 1.0, 1.0, 1.0, 1.0, 1.0, 1.0, 1.0, 1.0, 1.0, 1.0, 1.0, 1.0, 1.0, 1.0, 1.0, 1.0, 1.0, 1.0, 1.0, 1.0, 1.0, 1.0, 1.0, 1.0, 1.0, 1.0, 1.0, 1.0, 1.0, 1.0, 1.0, 1.0, 1.0, 1.0, 1.0, 1.0, 1.0, 1.0, 1.0, 1.0, 1.0, 1.0, 1.0, 1.0, 1.0, 1.0, 1.0, 1.0, 1.0, 1.0, 1.0, 1.0, 1.0, 1.0, 1.0, 1.0, 1.0, 1.0, 1.0, 1.0, 1.0, 1.0, 1.0, 1.0, 1.0, 1.0, 1.0, 1.0, 1.0, 1.0, 1.0, 1.0, 1.0, 1.0, 1.0, 1.0, 1.0, 1.0, 1.0, 1.0, 1.0, 1.0, 1.0, 1.0, 1.0, 1.0, 1.0, 1.0, 1.0, 1.0, 1.0, 1.0, 1.0, 1.0, 1.0, 1.0, 1.0, 1.0, 1.0, 1.0, 1.0, 1.0, 1.0, 1.0, 1.0, 1.0, 1.0, 1.0, 1.0, 1.0, 1.0, 1.0, 1.0, 1.0, 1.0, 1.0, 1.0, 1.0, 1.0, 1.0, 1.0, 1.0, 1.0, 1.0, 1.0, 1.0, 1.0, 1.0, 1.0, 1.0, 1.0, 1.0, 1.0, 1.0, 1.0, 1.0, 1.0, 1.0, 1.0, 1.0, 1.0, 1.0, 1.0, 1.0, 1.0, 1.0, 1.0, 1.0, 1.0, 1.0, 1.0, 1.0, 1.0, 1.0, 1.0, 1.0, 1.0, 1.0, 1.0, 1.0, 1.0, 1.0, 1.0, 1.0, 1.0, 1.0, 1.0, 1.0, 1.0, 1.0, 1.0, 1.0, 1.0, 1.0, 1.0, 1.0, 1.0, 1.0, 1.0, 1.0, 1.0, 1.0, 1.0, 1.0, 1.0, 1.0, 1.0, 1.0, 1.0, 1.0, 1.0, 1.0, 1.0, 1.0, 1.0, 1.0, 1.0, 1.0, 1.0, 1.0, 1.0, 1.0, 1.0, 1.0, 1.0, 1.0, 1.0, 1.0, 1.0, 1.0, 1.0, 1.0, 1.0, 1.0, 1.0, 1.0, 1.0, 1.0, 1.0, 1.0, 1.0, 1.0, 1.0, 1.0, 1.0, 1.0, 1.0, 1.0, 1.0, 1.0, 1.0, 1.0, 1.0, 1.0, 1.0, 1.0, 1.0, 1.0, 1.0, 1.0, 1.0, 1.0, 1.0, 1.0, 1.0, 1.0, 1.0, 1.0, 1.0, 1.0, 1.0, 1.0, 1.0, 1.0, 1.0, 1.0, 1.0, 1.0, 1.0, 1.0, 1.0, 1.0, 1.0, 1.0, 1.0, 1.0, 1.0, 1.0, 1.0, 1.0, 1.0, 1.0, 1.0, 1.0, 1.0, 1.0, 1.0, 1.0, 1.0, 1.0, 1.0, 1.0, 1.0, 1.0, 1.0, 1.0, 1.0, 1.0, 1.0, 1.0, 1.0, 1.0, 1.0, 1.0, 1.0, 1.0, 1.0, 1.0, 1.0, 1.0, 1.0, 1.0, 1.0, 1.0, 1.0, 1.0, 1.0, 1.0, 1.0, 1.0, 1.0, 1.0, 1.0, 1.0, 1.0, 1.0, 1.0, 1.0, 1.0, 1.0, 1.0, 1.0, 1.0, 1.0, 1.0, 1.0, 1.0, 1.0, 1.0, 1.0, 1.0, 1.0, 1.0, 1.0, 1.0, 1.0, 1.0, 1.0, 1.0, 1.0, 1.0, 1.0, 1.0, 1.0, 1.0, 1.0, 1.0, 1.0, 1.0, 1.0, 1.0, 1.0, 1.0, 1.0, 1.0, 1.0, 1.0, 1.0, 1.0, 1.0, 1.0, 1.0, 1.0, 1.0, 1.0, 1.0, 1.0, 1.0, 1.0, 1.0, 1.0, 1.0, 1.0, 1.0, 1.0, 1.0, 1.0, 1.0, 1.0, 1.0, 1.0, 1.0, 1.0, 1.0, 1.0, 1.0, 1.0, 1.0, 1.0, 1.0, 1.0, 1.0, 1.0, 1.0, 1.0, 1.0, 1.0, 1.0, 1.0, 1.0, 1.0, 1.0, 1.0, 1.0, 1.0, 1.0, 1.0, 1.0, 1.0, 1.0, 1.0, 1.0, 1.0, 1.0, 1.0, 1.0, 1.0, 1.0, 1.0, 1.0, 1.0, 1.0, 1.0, 1.0, 1.0, 1.0, 1.0, 1.0, 1.0, 1.0, 1.0, 1.0, 1.0, 1.0, 1.0, 1.0, 1.0, 1.0, 1.0, 1.0, 1.0, 1.0, 1.0, 1.0, 1.0, 1.0, 1.0, 1.0, 1.0, 1.0, 1.0, 1.0, 1.0, 1.0, 1.0, 1.0, 1.0, 1.0, 1.0, 1.0, 1.0, 1.0, 1.0, 1.0, 1.0, 1.0])
me_cube_002.materials.append(mat_body1)
me_cube_002.materials.append(mat_wood)
me_cube_002.update()
me_plane = bpy.data.meshes.new('Plane')
me_plane.from_pydata([(-1.0, -1.0, 0.0), (1.0, -1.0, 0.0), (-1.0, 1.0, 0.0), (1.0, 1.0, 0.0)], [], [(0, 1, 3, 2)])
_uv = me_plane.uv_layers.new(name='UVMap')
_uv.uv.foreach_set('vector', [0.0, 0.0, 1.0, 0.0, 1.0, 1.0, 0.0, 1.0])
me_plane.update()
me_cube = bpy.data.meshes.new('Cube')
me_cube.from_pydata([(0.7586, 0.5971, 0.6291), (0.8319, 0.5971, -0.5512), (0.9225, -1.0, 0.9499), (0.9959, -1.0, -0.9407), (0.0, 0.5971, -0.6105), (0.0, -1.0, 1.0), (0.0, -1.0, -1.0), (0.0, 0.5971, 0.6793), (0.8361, 0.5971, 0.4545), (1.0, -1.0, 0.6515), (0.0, -1.0, 0.6515), (0.0, 0.5971, 0.4545), (0.8361, 0.5971, -0.1361), (1.0, -1.0, -0.2643), (0.0, -1.0, -0.2643), (0.0, 0.5971, -0.1361), (0.9225, -0.8564, 0.9499), (0.9959, -0.8564, -0.9407), (0.0, -0.8564, 1.0), (0.0, -0.8564, -1.0), (1.0, -0.8564, 0.6515), (1.0, -0.8564, -0.2643), (0.6752, -1.0, -1.0), (0.6266, 0.5971, 0.6793), (0.6266, 0.5971, -0.6105), (0.6752, -1.0, 1.0), (0.6752, -1.0, 0.6515), (0.6266, 0.5971, 0.4545), (0.6266, 0.5971, -0.1361), (0.6752, -1.0, -0.2643), (0.6752, -0.8564, 1.0), (0.6752, -0.8564, -1.0), (0.6752, -0.7744, 0.6515), (0.0, -0.7744, 0.6515), (0.0, -0.7744, -0.2643), (0.6752, -0.7744, -0.2643), (0.5321, 0.5971, -0.6105), (0.5646, -1.0, 1.0), (0.5646, -1.0, 0.6515), (0.5646, -1.0, -0.2643), (0.5646, -0.8564, -1.0), (0.5646, -1.0, -1.0), (0.5321, 0.5971, 0.6793), (0.5321, 0.5971, 0.4545), (0.5321, 0.5971, -0.1361), (0.5646, -0.8564, 1.0), (0.5646, -0.7744, 0.6515), (0.5646, -0.7744, -0.2643), (0.0, -0.8364, 0.6515), (0.6752, -0.8364, 0.6515), (0.6752, -0.8364, -0.2643), (0.0, -0.8364, -0.2643), (0.5646, -0.8364, -0.2643), (0.5646, -0.8364, 0.6515), (0.833, 0.5971, -0.1707), (0.997, -1.0, -0.3231), (0.0, -1.0, -0.3321), (0.0, 0.5971, -0.1798), (0.997, -0.8564, -0.3231), (0.6752, -1.0, -0.3321), (0.6266, 0.5971, -0.1798), (0.5321, 0.5971, -0.1798), (0.5646, -1.0, -0.3321), (0.8193, 0.5971, 0.4924), (0.9832, -1.0, 0.7161), (0.0, -1.0, 0.727), (0.0, 0.5971, 0.5032), (0.9832, -0.8564, 0.7161), (0.6752, -1.0, 0.727), (0.6266, 0.5971, 0.5032), (0.5321, 0.5971, 0.5032), (0.5646, -1.0, 0.727)], [], [(31, 17, 3, 22), (67, 16, 2, 64), (69, 23, 0, 63), (45, 18, 5, 37), (71, 37, 5, 65), (53, 48, 33, 46), (28, 27, 8, 12), (21, 20, 9, 13), (58, 21, 13, 55), (60, 28, 12, 54), (62, 39, 14, 56), (54, 12, 21, 58), (12, 8, 20, 21), (42, 7, 18, 45), (63, 0, 16, 67), (24, 1, 17, 31), (36, 24, 31, 40), (0, 23, 30, 16), (55, 13, 29, 59), (61, 44, 28, 60), (44, 43, 27, 28), (13, 9, 26, 29), (64, 2, 25, 68), (16, 30, 25, 2), (70, 42, 23, 69), (40, 31, 22, 41), (52, 50, 35, 47), (50, 49, 32, 35), (51, 52, 47, 34), (19, 40, 41, 6), (66, 7, 42, 70), (15, 11, 43, 44), (57, 15, 44, 61), (4, 36, 40, 19), (23, 42, 45, 30), (59, 29, 39, 62), (49, 53, 46, 32), (68, 25, 37, 71), (30, 45, 37, 25), (26, 38, 53, 49), (14, 39, 52, 51), (29, 26, 49, 50), (39, 29, 50, 52), (38, 10, 48, 53), (22, 59, 62, 41), (4, 57, 61, 36), (36, 61, 60, 24), (3, 55, 59, 22), (1, 54, 58, 17), (41, 62, 56, 6), (24, 60, 54, 1), (17, 58, 55, 3), (26, 68, 71, 38), (11, 66, 70, 43), (43, 70, 69, 27), (9, 64, 68, 26), (8, 63, 67, 20), (38, 71, 65, 10), (27, 69, 63, 8), (20, 67, 64, 9)])
me_cube.polygons.foreach_set('use_smooth', [True] * 60)
_uv = me_cube.uv_layers.new(name='UVMap')
_uv.uv.foreach_set('vector', [0.3344, 0.7321, 0.375, 0.7321, 0.375, 0.75, 0.3344, 0.75, 0.5909, 0.7321, 0.625, 0.7321, 0.625, 0.75, 0.5909, 0.75, 0.5909, 0.4594, 0.625, 0.4594, 0.625, 0.5, 0.5909, 0.5, 0.6936, 0.7321, 0.75, 0.7321, 0.75, 0.75, 0.6936, 0.75, 0.5909, 0.8186, 0.625, 0.8186, 0.625, 0.875, 0.5909, 0.875, 0.5814, 0.8186, 0.5814, 0.875, 0.5814, 0.875, 0.5814, 0.8186, 0.467, 0.4594, 0.5814, 0.4594, 0.5814, 0.5, 0.467, 0.5, 0.467, 0.7321, 0.5814, 0.7321, 0.5814, 0.75, 0.467, 0.75, 0.4585, 0.7321, 0.467, 0.7321, 0.467, 0.75, 0.4585, 0.75, 0.4585, 0.4594, 0.467, 0.4594, 0.467, 0.5, 0.4585, 0.5, 0.4585, 0.8186, 0.467, 0.8186, 0.467, 0.875, 0.4585, 0.875, 0.4585, 0.5, 0.467, 0.5, 0.467, 0.7321, 0.4585, 0.7321, 0.467, 0.5, 0.5814, 0.5, 0.5814, 0.7321, 0.467, 0.7321, 0.6936, 0.5, 0.75, 0.5, 0.75, 0.7321, 0.6936, 0.7321, 0.5909, 0.5, 0.625, 0.5, 0.625, 0.7321, 0.5909, 0.7321, 0.3344, 0.5, 0.375, 0.5, 0.375, 0.7321, 0.3344, 0.7321, 0.3064, 0.5, 0.3344, 0.5, 0.3344, 0.7321, 0.3064, 0.7321, 0.625, 0.5, 0.6656, 0.5, 0.6656, 0.7321, 0.625, 0.7321, 0.4585, 0.75, 0.467, 0.75, 0.467, 0.7906, 0.4585, 0.7906, 0.4585, 0.4314, 0.467, 0.4314, 0.467, 0.4594, 0.4585, 0.4594, 0.467, 0.4314, 0.5814, 0.4314, 0.5814, 0.4594, 0.467, 0.4594, 0.467, 0.75, 0.5814, 0.75, 0.5814, 0.7906, 0.467, 0.7906, 0.5909, 0.75, 0.625, 0.75, 0.625, 0.7906, 0.5909, 0.7906, 0.625, 0.7321, 0.6656, 0.7321, 0.6656, 0.75, 0.625, 0.75, 0.5909, 0.4314, 0.625, 0.4314, 0.625, 0.4594, 0.5909, 0.4594, 0.3064, 0.7321, 0.3344, 0.7321, 0.3344, 0.75, 0.3064, 0.75, 0.467, 0.8186, 0.467, 0.7906, 0.467, 0.7906, 0.467, 0.8186, 0.467, 0.7906, 0.5814, 0.7906, 0.5814, 0.7906, 0.467, 0.7906, 0.467, 0.875, 0.467, 0.8186, 0.467, 0.8186, 0.467, 0.875, 0.25, 0.7321, 0.3064, 0.7321, 0.3064, 0.75, 0.25, 0.75, 0.5909, 0.375, 0.625, 0.375, 0.625, 0.4314, 0.5909, 0.4314, 0.467, 0.375, 0.5814, 0.375, 0.5814, 0.4314, 0.467, 0.4314, 0.4585, 0.375, 0.467, 0.375, 0.467, 0.4314, 0.4585, 0.4314, 0.25, 0.5, 0.3064, 0.5, 0.3064, 0.7321, 0.25, 0.7321, 0.6656, 0.5, 0.6936, 0.5, 0.6936, 0.7321, 0.6656, 0.7321, 0.4585, 0.7906, 0.467, 0.7906, 0.467, 0.8186, 0.4585, 0.8186, 0.5814, 0.7906, 0.5814, 0.8186, 0.5814, 0.8186, 0.5814, 0.7906, 0.5909, 0.7906, 0.625, 0.7906, 0.625, 0.8186, 0.5909, 0.8186, 0.6656, 0.7321, 0.6936, 0.7321, 0.6936, 0.75, 0.6656, 0.75, 0.5814, 0.7906, 0.5814, 0.8186, 0.5814, 0.8186, 0.5814, 0.7906, 0.467, 0.875, 0.467, 0.8186, 0.467, 0.8186, 0.467, 0.875, 0.467, 0.7906, 0.5814, 0.7906, 0.5814, 0.7906, 0.467, 0.7906, 0.467, 0.8186, 0.467, 0.7906, 0.467, 0.7906, 0.467, 0.8186, 0.5814, 0.8186, 0.5814, 0.875, 0.5814, 0.875, 0.5814, 0.8186, 0.375, 0.7906, 0.4585, 0.7906, 0.4585, 0.8186, 0.375, 0.8186, 0.375, 0.375, 0.4585, 0.375, 0.4585, 0.4314, 0.375, 0.4314, 0.375, 0.4314, 0.4585, 0.4314, 0.4585, 0.4594, 0.375, 0.4594, 0.375, 0.75, 0.4585, 0.75, 0.4585, 0.7906, 0.375, 0.7906, 0.375, 0.5, 0.4585, 0.5, 0.4585, 0.7321, 0.375, 0.7321, 0.375, 0.8186, 0.4585, 0.8186, 0.4585, 0.875, 0.375, 0.875, 0.375, 0.4594, 0.4585, 0.4594, 0.4585, 0.5, 0.375, 0.5, 0.375, 0.7321, 0.4585, 0.7321, 0.4585, 0.75, 0.375, 0.75, 0.5814, 0.7906, 0.5909, 0.7906, 0.5909, 0.8186, 0.5814, 0.8186, 0.5814, 0.375, 0.5909, 0.375, 0.5909, 0.4314, 0.5814, 0.4314, 0.5814, 0.4314, 0.5909, 0.4314, 0.5909, 0.4594, 0.5814, 0.4594, 0.5814, 0.75, 0.5909, 0.75, 0.5909, 0.7906, 0.5814, 0.7906, 0.5814, 0.5, 0.5909, 0.5, 0.5909, 0.7321, 0.5814, 0.7321, 0.5814, 0.8186, 0.5909, 0.8186, 0.5909, 0.875, 0.5814, 0.875, 0.5814, 0.4594, 0.5909, 0.4594, 0.5909, 0.5, 0.5814, 0.5, 0.5814, 0.7321, 0.5909, 0.7321, 0.5909, 0.75, 0.5814, 0.75])
me_cube.materials.append(mat_tv)
me_cube.use_mirror_vertex_groups = False
me_cube.update()
me_cube_001 = bpy.data.meshes.new('Cube.001')
me_cube_001.from_pydata([(0.6752, -0.7744, 0.6515), (0.0, -0.7744, 0.6515), (0.0, -0.7744, -0.2643), (0.6752, -0.7744, -0.2643), (0.5646, -0.7744, 0.6515), (0.5646, -0.7744, -0.2643), (0.0, -0.8439, 0.5677), (0.6752, -0.7744, 0.5677), (0.5646, -0.8439, 0.5677), (0.0, -0.8439, -0.1596), (0.6752, -0.7744, -0.1596), (0.5646, -0.8439, -0.1596), (-0.6752, -0.7744, 0.6515), (-0.6752, -0.7744, -0.2643), (-0.5646, -0.7744, 0.6515), (-0.5646, -0.7744, -0.2643), (-0.6752, -0.7744, 0.5677), (-0.5646, -0.8439, 0.5677), (-0.6752, -0.7744, -0.1596), (-0.5646, -0.8439, -0.1596)], [], [(8, 4, 1, 6), (7, 0, 4, 8), (10, 7, 8, 11), (11, 8, 6, 9), (5, 11, 9, 2), (3, 10, 11, 5), (17, 6, 1, 14), (16, 17, 14, 12), (18, 19, 17, 16), (19, 9, 6, 17), (15, 2, 9, 19), (13, 15, 19, 18)])
me_cube_001.polygons.foreach_set('use_smooth', [True] * 12)
_uv = me_cube_001.uv_layers.new(name='UVMap')
_uv.uv.foreach_set('vector', [0.4693, 0.4628, 0.4685, 0.4518, 0.5009, 0.4502, 0.5008, 0.4612, 0.4618, 0.461, 0.4617, 0.4519, 0.4685, 0.4518, 0.4693, 0.4628, 0.4604, 0.5342, 0.4618, 0.461, 0.4693, 0.4628, 0.4678, 0.5334, 0.4678, 0.5334, 0.4693, 0.4628, 0.5008, 0.4612, 0.5001, 0.5362, 0.4667, 0.5459, 0.4678, 0.5334, 0.5001, 0.5362, 0.5, 0.5498, 0.4601, 0.5453, 0.4604, 0.5342, 0.4678, 0.5334, 0.4667, 0.5459, 0.5322, 0.4646, 0.5008, 0.4612, 0.5009, 0.4502, 0.5332, 0.4536, 0.5397, 0.4632, 0.5322, 0.4646, 0.5332, 0.4536, 0.5399, 0.4541, 0.5398, 0.5364, 0.5325, 0.5352, 0.5322, 0.4646, 0.5397, 0.4632, 0.5325, 0.5352, 0.5001, 0.5362, 0.5008, 0.4612, 0.5322, 0.4646, 0.5334, 0.5478, 0.5, 0.5498, 0.5001, 0.5362, 0.5325, 0.5352, 0.5399, 0.5475, 0.5334, 0.5478, 0.5325, 0.5352, 0.5398, 0.5364])
me_cube_001.materials.append(mat_screen)
me_cube_001.use_mirror_vertex_groups = False
me_cube_001.update()
me_cylinder = bpy.data.meshes.new('Cylinder')
me_cylinder.from_pydata([(0.0, 0.8636, 0.3347), (0.0, 0.6823, 1.0), (0.1685, 0.847, 0.3347), (0.1331, 0.6692, 1.0), (0.3305, 0.7978, 0.3347), (0.2611, 0.6303, 1.0), (0.4798, 0.718, 0.3347), (0.3791, 0.5673, 1.0), (0.6106, 0.6106, 0.3347), (0.4824, 0.4824, 1.0), (0.718, 0.4798, 0.3347), (0.5673, 0.3791, 1.0), (0.7978, 0.3305, 0.3347), (0.6303, 0.2611, 1.0), (0.847, 0.1685, 0.3347), (0.6692, 0.1331, 1.0), (0.8636, 5.834e-08, 0.3347), (0.6823, 0.0, 1.0), (0.847, -0.1685, 0.3347), (0.6692, -0.1331, 1.0), (0.7978, -0.3305, 0.3347), (0.6303, -0.2611, 1.0), (0.718, -0.4798, 0.3347), (0.5673, -0.3791, 1.0), (0.6106, -0.6106, 0.3347), (0.4824, -0.4824, 1.0), (0.4798, -0.718, 0.3347), (0.3791, -0.5673, 1.0), (0.3305, -0.7978, 0.3347), (0.2611, -0.6303, 1.0), (0.1685, -0.847, 0.3347), (0.1331, -0.6692, 1.0), (0.0, -0.8636, 0.3347), (0.0, -0.6823, 1.0), (-0.1685, -0.847, 0.3347), (-0.1331, -0.6692, 1.0), (-0.3305, -0.7978, 0.3347), (-0.2611, -0.6303, 1.0), (-0.4798, -0.718, 0.3347), (-0.3791, -0.5673, 1.0), (-0.6106, -0.6106, 0.3347), (-0.4824, -0.4824, 1.0), (-0.718, -0.4798, 0.3347), (-0.5673, -0.3791, 1.0), (-0.7978, -0.3305, 0.3347), (-0.6303, -0.2611, 1.0), (-0.847, -0.1685, 0.3347), (-0.6692, -0.1331, 1.0), (-0.8636, 5.834e-08, 0.3347), (-0.6823, 0.0, 1.0), (-0.847, 0.1685, 0.3347), (-0.6692, 0.1331, 1.0), (-0.7978, 0.3305, 0.3347), (-0.6303, 0.2611, 1.0), (-0.718, 0.4798, 0.3347), (-0.5673, 0.3791, 1.0), (-0.6106, 0.6106, 0.3347), (-0.4824, 0.4824, 1.0), (-0.4798, 0.718, 0.3347), (-0.3791, 0.5673, 1.0), (-0.3305, 0.7978, 0.3347), (-0.2611, 0.6303, 1.0), (-0.1685, 0.847, 0.3347), (-0.1331, 0.6692, 1.0), (0.1951, 0.9808, 1.0), (0.0, 1.0, 1.0), (0.3827, 0.9239, 1.0), (0.5556, 0.8315, 1.0), (0.7071, 0.7071, 1.0), (0.8315, 0.5556, 1.0), (0.9239, 0.3827, 1.0), (0.9808, 0.1951, 1.0), (1.0, 0.0, 1.0), (0.9808, -0.1951, 1.0), (0.9239, -0.3827, 1.0), (0.8315, -0.5556, 1.0), (0.7071, -0.7071, 1.0), (0.5556, -0.8315, 1.0), (0.3827, -0.9239, 1.0), (0.1951, -0.9808, 1.0), (0.0, -1.0, 1.0), (-0.1951, -0.9808, 1.0), (-0.3827, -0.9239, 1.0), (-0.5556, -0.8315, 1.0), (-0.7071, -0.7071, 1.0), (-0.8315, -0.5556, 1.0), (-0.9239, -0.3827, 1.0), (-0.9808, -0.1951, 1.0), (-1.0, 0.0, 1.0), (-0.9808, 0.1951, 1.0), (-0.9239, 0.3827, 1.0), (-0.8315, 0.5556, 1.0), (-0.7071, 0.7071, 1.0), (-0.5556, 0.8315, 1.0), (-0.3827, 0.9239, 1.0), (-0.1951, 0.9808, 1.0), (0.0, 1.0, 0.3347), (0.1951, 0.9808, 0.3347), (0.3827, 0.9239, 0.3347), (0.5556, 0.8315, 0.3347), (0.7071, 0.7071, 0.3347), (0.8315, 0.5556, 0.3347), (0.9239, 0.3827, 0.3347), (0.9808, 0.1951, 0.3347), (1.0, 5.834e-08, 0.3347), (0.9808, -0.1951, 0.3347), (0.9239, -0.3827, 0.3347), (0.8315, -0.5556, 0.3347), (0.7071, -0.7071, 0.3347), (0.5556, -0.8315, 0.3347), (0.3827, -0.9239, 0.3347), (0.1951, -0.9808, 0.3347), (0.0, -1.0, 0.3347), (-0.1951, -0.9808, 0.3347), (-0.3827, -0.9239, 0.3347), (-0.5556, -0.8315, 0.3347), (-0.7071, -0.7071, 0.3347), (-0.8315, -0.5556, 0.3347), (-0.9239, -0.3827, 0.3347), (-0.9808, -0.1951, 0.3347), (-1.0, 5.834e-08, 0.3347), (-0.9808, 0.1951, 0.3347), (-0.9239, 0.3827, 0.3347), (-0.8315, 0.5556, 0.3347), (-0.7071, 0.7071, 0.3347), (-0.5556, 0.8315, 0.3347), (-0.3827, 0.9239, 0.3347), (-0.1951, 0.9808, 0.3347), (0.179, 0.8997, 1.0), (0.0, 0.9173, 1.0), (0.351, 0.8475, 1.0), (0.5096, 0.7627, 1.0), (0.6486, 0.6486, 1.0), (0.7627, 0.5096, 1.0), (0.8475, 0.351, 1.0), (0.8997, 0.179, 1.0), (0.9173, -1.816e-08, 1.0), (0.8997, -0.179, 1.0), (0.8475, -0.351, 1.0), (0.7627, -0.5096, 1.0), (0.6486, -0.6486, 1.0), (0.5096, -0.7627, 1.0), (0.351, -0.8475, 1.0), (0.179, -0.8997, 1.0), (0.0, -0.9173, 1.0), (-0.179, -0.8997, 1.0), (-0.351, -0.8475, 1.0), (-0.5096, -0.7627, 1.0), (-0.6486, -0.6486, 1.0), (-0.7627, -0.5096, 1.0), (-0.8475, -0.351, 1.0), (-0.8997, -0.179, 1.0), (-0.9173, -1.816e-08, 1.0), (-0.8997, 0.179, 1.0), (-0.8475, 0.351, 1.0), (-0.7627, 0.5096, 1.0), (-0.6486, 0.6486, 1.0), (-0.5096, 0.7627, 1.0), (-0.351, 0.8475, 1.0), (-0.179, 0.8997, 1.0)], [], [(96, 65, 64, 97), (97, 64, 66, 98), (98, 66, 67, 99), (99, 67, 68, 100), (100, 68, 69, 101), (101, 69, 70, 102), (102, 70, 71, 103), (103, 71, 72, 104), (104, 72, 73, 105), (105, 73, 74, 106), (106, 74, 75, 107), (107, 75, 76, 108), (108, 76, 77, 109), (109, 77, 78, 110), (110, 78, 79, 111), (111, 79, 80, 112), (112, 80, 81, 113), (113, 81, 82, 114), (114, 82, 83, 115), (115, 83, 84, 116), (116, 84, 85, 117), (117, 85, 86, 118), (118, 86, 87, 119), (119, 87, 88, 120), (120, 88, 89, 121), (121, 89, 90, 122), (122, 90, 91, 123), (123, 91, 92, 124), (124, 92, 93, 125), (125, 93, 94, 126), (3, 1, 63, 61, 59, 57, 55, 53, 51, 49, 47, 45, 43, 41, 39, 37, 35, 33, 31, 29, 27, 25, 23, 21, 19, 17, 15, 13, 11, 9, 7, 5), (126, 94, 95, 127), (127, 95, 65, 96), (0, 2, 4, 6, 8, 10, 12, 14, 16, 18, 20, 22, 24, 26, 28, 30, 32, 34, 36, 38, 40, 42, 44, 46, 48, 50, 52, 54, 56, 58, 60, 62), (129, 128, 64, 65), (128, 130, 66, 64), (130, 131, 67, 66), (131, 132, 68, 67), (132, 133, 69, 68), (133, 134, 70, 69), (134, 135, 71, 70), (135, 136, 72, 71), (136, 137, 73, 72), (137, 138, 74, 73), (138, 139, 75, 74), (139, 140, 76, 75), (140, 141, 77, 76), (141, 142, 78, 77), (142, 143, 79, 78), (143, 144, 80, 79), (144, 145, 81, 80), (145, 146, 82, 81), (146, 147, 83, 82), (147, 148, 84, 83), (148, 149, 85, 84), (149, 150, 86, 85), (150, 151, 87, 86), (151, 152, 88, 87), (152, 153, 89, 88), (153, 154, 90, 89), (154, 155, 91, 90), (155, 156, 92, 91), (156, 157, 93, 92), (157, 158, 94, 93), (158, 159, 95, 94), (159, 129, 65, 95), (2, 0, 96, 97), (4, 2, 97, 98), (6, 4, 98, 99), (8, 6, 99, 100), (10, 8, 100, 101), (12, 10, 101, 102), (14, 12, 102, 103), (16, 14, 103, 104), (18, 16, 104, 105), (20, 18, 105, 106), (22, 20, 106, 107), (24, 22, 107, 108), (26, 24, 108, 109), (28, 26, 109, 110), (30, 28, 110, 111), (32, 30, 111, 112), (34, 32, 112, 113), (36, 34, 113, 114), (38, 36, 114, 115), (40, 38, 115, 116), (42, 40, 116, 117), (44, 42, 117, 118), (46, 44, 118, 119), (48, 46, 119, 120), (50, 48, 120, 121), (52, 50, 121, 122), (54, 52, 122, 123), (56, 54, 123, 124), (58, 56, 124, 125), (60, 58, 125, 126), (62, 60, 126, 127), (0, 62, 127, 96), (1, 3, 128, 129), (3, 5, 130, 128), (5, 7, 131, 130), (7, 9, 132, 131), (9, 11, 133, 132), (11, 13, 134, 133), (13, 15, 135, 134), (15, 17, 136, 135), (17, 19, 137, 136), (19, 21, 138, 137), (21, 23, 139, 138), (23, 25, 140, 139), (25, 27, 141, 140), (27, 29, 142, 141), (29, 31, 143, 142), (31, 33, 144, 143), (33, 35, 145, 144), (35, 37, 146, 145), (37, 39, 147, 146), (39, 41, 148, 147), (41, 43, 149, 148), (43, 45, 150, 149), (45, 47, 151, 150), (47, 49, 152, 151), (49, 51, 153, 152), (51, 53, 154, 153), (53, 55, 155, 154), (55, 57, 156, 155), (57, 59, 157, 156), (59, 61, 158, 157), (61, 63, 159, 158), (63, 1, 129, 159)])
me_cylinder.polygons.foreach_set('use_smooth', [True] * 130)
_uv = me_cylinder.uv_layers.new(name='UVMap')
_uv.uv.foreach_set('vector', [1.0, 0.5, 1.0, 1.0, 0.9688, 1.0, 0.9688, 0.5, 0.9688, 0.5, 0.9688, 1.0, 0.9375, 1.0, 0.9375, 0.5, 0.9375, 0.5, 0.9375, 1.0, 0.9062, 1.0, 0.9062, 0.5, 0.9062, 0.5, 0.9062, 1.0, 0.875, 1.0, 0.875, 0.5, 0.875, 0.5, 0.875, 1.0, 0.8438, 1.0, 0.8438, 0.5, 0.8438, 0.5, 0.8438, 1.0, 0.8125, 1.0, 0.8125, 0.5, 0.8125, 0.5, 0.8125, 1.0, 0.7812, 1.0, 0.7812, 0.5, 0.7812, 0.5, 0.7812, 1.0, 0.75, 1.0, 0.75, 0.5, 0.75, 0.5, 0.75, 1.0, 0.7188, 1.0, 0.7188, 0.5, 0.7188, 0.5, 0.7188, 1.0, 0.6875, 1.0, 0.6875, 0.5, 0.6875, 0.5, 0.6875, 1.0, 0.6562, 1.0, 0.6562, 0.5, 0.6562, 0.5, 0.6562, 1.0, 0.625, 1.0, 0.625, 0.5, 0.625, 0.5, 0.625, 1.0, 0.5938, 1.0, 0.5938, 0.5, 0.5938, 0.5, 0.5938, 1.0, 0.5625, 1.0, 0.5625, 0.5, 0.5625, 0.5, 0.5625, 1.0, 0.5312, 1.0, 0.5312, 0.5, 0.5312, 0.5, 0.5312, 1.0, 0.5, 1.0, 0.5, 0.5, 0.5, 0.5, 0.5, 1.0, 0.4688, 1.0, 0.4688, 0.5, 0.4688, 0.5, 0.4688, 1.0, 0.4375, 1.0, 0.4375, 0.5, 0.4375, 0.5, 0.4375, 1.0, 0.4062, 1.0, 0.4062, 0.5, 0.4062, 0.5, 0.4062, 1.0, 0.375, 1.0, 0.375, 0.5, 0.375, 0.5, 0.375, 1.0, 0.3438, 1.0, 0.3438, 0.5, 0.3438, 0.5, 0.3438, 1.0, 0.3125, 1.0, 0.3125, 0.5, 0.3125, 0.5, 0.3125, 1.0, 0.2812, 1.0, 0.2812, 0.5, 0.2812, 0.5, 0.2812, 1.0, 0.25, 1.0, 0.25, 0.5, 0.25, 0.5, 0.25, 1.0, 0.2188, 1.0, 0.2188, 0.5, 0.2188, 0.5, 0.2188, 1.0, 0.1875, 1.0, 0.1875, 0.5, 0.1875, 0.5, 0.1875, 1.0, 0.1562, 1.0, 0.1562, 0.5, 0.1562, 0.5, 0.1562, 1.0, 0.125, 1.0, 0.125, 0.5, 0.125, 0.5, 0.125, 1.0, 0.09375, 1.0, 0.09375, 0.5, 0.09375, 0.5, 0.09375, 1.0, 0.0625, 1.0, 0.0625, 0.5, 0.2819, 0.4106, 0.25, 0.4137, 0.2181, 0.4106, 0.1873, 0.4013, 0.159, 0.3861, 0.1342, 0.3658, 0.1139, 0.341, 0.09872, 0.3127, 0.0894, 0.2819, 0.08625, 0.25, 0.0894, 0.2181, 0.09872, 0.1873, 0.1139, 0.159, 0.1342, 0.1342, 0.159, 0.1139, 0.1873, 0.09872, 0.2181, 0.0894, 0.25, 0.08625, 0.2819, 0.0894, 0.3127, 0.09872, 0.341, 0.1139, 0.3658, 0.1342, 0.3861, 0.159, 0.4013, 0.1873, 0.4106, 0.2181, 0.4137, 0.25, 0.4106, 0.2819, 0.4013, 0.3127, 0.3861, 0.341, 0.3658, 0.3658, 0.341, 0.3861, 0.3127, 0.4013, 0.0625, 0.5, 0.0625, 1.0, 0.03125, 1.0, 0.03125, 0.5, 0.03125, 0.5, 0.03125, 1.0, 0.0, 1.0, 0.0, 0.5, 0.75, 0.4573, 0.7904, 0.4533, 0.8293, 0.4415, 0.8651, 0.4223, 0.8966, 0.3966, 0.9223, 0.3651, 0.9415, 0.3293, 0.9533, 0.2904, 0.9573, 0.25, 0.9533, 0.2096, 0.9415, 0.1707, 0.9223, 0.1349, 0.8966, 0.1034, 0.8651, 0.07767, 0.8293, 0.05852, 0.7904, 0.04672, 0.75, 0.04274, 0.7096, 0.04672, 0.6707, 0.05852, 0.6349, 0.07767, 0.6034, 0.1034, 0.5777, 0.1349, 0.5585, 0.1707, 0.5467, 0.2096, 0.5427, 0.25, 0.5467, 0.2904, 0.5585, 0.3293, 0.5777, 0.3651, 0.6034, 0.3966, 0.6349, 0.4223, 0.6707, 0.4415, 0.7096, 0.4533, 0.25, 0.4546, 0.2899, 0.4506, 0.2968, 0.4854, 0.25, 0.49, 0.2899, 0.4506, 0.3283, 0.439, 0.3418, 0.4717, 0.2968, 0.4854, 0.3283, 0.439, 0.3637, 0.4201, 0.3833, 0.4496, 0.3418, 0.4717, 0.3637, 0.4201, 0.3947, 0.3947, 0.4197, 0.4197, 0.3833, 0.4496, 0.3947, 0.3947, 0.4201, 0.3637, 0.4496, 0.3833, 0.4197, 0.4197, 0.4201, 0.3637, 0.439, 0.3283, 0.4717, 0.3418, 0.4496, 0.3833, 0.439, 0.3283, 0.4506, 0.2899, 0.4854, 0.2968, 0.4717, 0.3418, 0.4506, 0.2899, 0.4546, 0.25, 0.49, 0.25, 0.4854, 0.2968, 0.4546, 0.25, 0.4506, 0.2101, 0.4854, 0.2032, 0.49, 0.25, 0.4506, 0.2101, 0.439, 0.1717, 0.4717, 0.1582, 0.4854, 0.2032, 0.439, 0.1717, 0.4201, 0.1363, 0.4496, 0.1167, 0.4717, 0.1582, 0.4201, 0.1363, 0.3947, 0.1053, 0.4197, 0.08029, 0.4496, 0.1167, 0.3947, 0.1053, 0.3637, 0.07991, 0.3833, 0.05045, 0.4197, 0.08029, 0.3637, 0.07991, 0.3283, 0.061, 0.3418, 0.02827, 0.3833, 0.05045, 0.3283, 0.061, 0.2899, 0.04936, 0.2968, 0.01461, 0.3418, 0.02827, 0.2899, 0.04936, 0.25, 0.04543, 0.25, 0.01, 0.2968, 0.01461, 0.25, 0.04543, 0.2101, 0.04936, 0.2032, 0.01461, 0.25, 0.01, 0.2101, 0.04936, 0.1717, 0.061, 0.1582, 0.02827, 0.2032, 0.01461, 0.1717, 0.061, 0.1363, 0.07991, 0.1167, 0.05045, 0.1582, 0.02827, 0.1363, 0.07991, 0.1053, 0.1053, 0.08029, 0.08029, 0.1167, 0.05045, 0.1053, 0.1053, 0.07991, 0.1363, 0.05045, 0.1167, 0.08029, 0.08029, 0.07991, 0.1363, 0.061, 0.1717, 0.02827, 0.1582, 0.05045, 0.1167, 0.061, 0.1717, 0.04936, 0.2101, 0.01461, 0.2032, 0.02827, 0.1582, 0.04936, 0.2101, 0.04543, 0.25, 0.01, 0.25, 0.01461, 0.2032, 0.04543, 0.25, 0.04936, 0.2899, 0.01461, 0.2968, 0.01, 0.25, 0.04936, 0.2899, 0.061, 0.3283, 0.02827, 0.3418, 0.01461, 0.2968, 0.061, 0.3283, 0.07991, 0.3637, 0.05045, 0.3833, 0.02827, 0.3418, 0.07991, 0.3637, 0.1053, 0.3947, 0.08029, 0.4197, 0.05045, 0.3833, 0.1053, 0.3947, 0.1363, 0.4201, 0.1167, 0.4496, 0.08029, 0.4197, 0.1363, 0.4201, 0.1717, 0.439, 0.1582, 0.4717, 0.1167, 0.4496, 0.1717, 0.439, 0.2101, 0.4506, 0.2032, 0.4854, 0.1582, 0.4717, 0.2101, 0.4506, 0.25, 0.4546, 0.25, 0.49, 0.2032, 0.4854, 0.7904, 0.4533, 0.75, 0.4573, 0.75, 0.49, 0.7968, 0.4854, 0.8293, 0.4415, 0.7904, 0.4533, 0.7968, 0.4854, 0.8418, 0.4717, 0.8651, 0.4223, 0.8293, 0.4415, 0.8418, 0.4717, 0.8833, 0.4496, 0.8966, 0.3966, 0.8651, 0.4223, 0.8833, 0.4496, 0.9197, 0.4197, 0.9223, 0.3651, 0.8966, 0.3966, 0.9197, 0.4197, 0.9496, 0.3833, 0.9415, 0.3293, 0.9223, 0.3651, 0.9496, 0.3833, 0.9717, 0.3418, 0.9533, 0.2904, 0.9415, 0.3293, 0.9717, 0.3418, 0.9854, 0.2968, 0.9573, 0.25, 0.9533, 0.2904, 0.9854, 0.2968, 0.99, 0.25, 0.9533, 0.2096, 0.9573, 0.25, 0.99, 0.25, 0.9854, 0.2032, 0.9415, 0.1707, 0.9533, 0.2096, 0.9854, 0.2032, 0.9717, 0.1582, 0.9223, 0.1349, 0.9415, 0.1707, 0.9717, 0.1582, 0.9496, 0.1167, 0.8966, 0.1034, 0.9223, 0.1349, 0.9496, 0.1167, 0.9197, 0.08029, 0.8651, 0.07767, 0.8966, 0.1034, 0.9197, 0.08029, 0.8833, 0.05045, 0.8293, 0.05852, 0.8651, 0.07767, 0.8833, 0.05045, 0.8418, 0.02827, 0.7904, 0.04672, 0.8293, 0.05852, 0.8418, 0.02827, 0.7968, 0.01461, 0.75, 0.04274, 0.7904, 0.04672, 0.7968, 0.01461, 0.75, 0.01, 0.7096, 0.04672, 0.75, 0.04274, 0.75, 0.01, 0.7032, 0.01461, 0.6707, 0.05852, 0.7096, 0.04672, 0.7032, 0.01461, 0.6582, 0.02827, 0.6349, 0.07767, 0.6707, 0.05852, 0.6582, 0.02827, 0.6167, 0.05045, 0.6034, 0.1034, 0.6349, 0.07767, 0.6167, 0.05045, 0.5803, 0.08029, 0.5777, 0.1349, 0.6034, 0.1034, 0.5803, 0.08029, 0.5504, 0.1167, 0.5585, 0.1707, 0.5777, 0.1349, 0.5504, 0.1167, 0.5283, 0.1582, 0.5467, 0.2096, 0.5585, 0.1707, 0.5283, 0.1582, 0.5146, 0.2032, 0.5427, 0.25, 0.5467, 0.2096, 0.5146, 0.2032, 0.51, 0.25, 0.5467, 0.2904, 0.5427, 0.25, 0.51, 0.25, 0.5146, 0.2968, 0.5585, 0.3293, 0.5467, 0.2904, 0.5146, 0.2968, 0.5283, 0.3418, 0.5777, 0.3651, 0.5585, 0.3293, 0.5283, 0.3418, 0.5504, 0.3833, 0.6034, 0.3966, 0.5777, 0.3651, 0.5504, 0.3833, 0.5803, 0.4197, 0.6349, 0.4223, 0.6034, 0.3966, 0.5803, 0.4197, 0.6167, 0.4496, 0.6707, 0.4415, 0.6349, 0.4223, 0.6167, 0.4496, 0.6582, 0.4717, 0.7096, 0.4533, 0.6707, 0.4415, 0.6582, 0.4717, 0.7032, 0.4854, 0.75, 0.4573, 0.7096, 0.4533, 0.7032, 0.4854, 0.75, 0.49, 0.25, 0.4137, 0.2819, 0.4106, 0.2899, 0.4506, 0.25, 0.4546, 0.2819, 0.4106, 0.3127, 0.4013, 0.3283, 0.439, 0.2899, 0.4506, 0.3127, 0.4013, 0.341, 0.3861, 0.3637, 0.4201, 0.3283, 0.439, 0.341, 0.3861, 0.3658, 0.3658, 0.3947, 0.3947, 0.3637, 0.4201, 0.3658, 0.3658, 0.3861, 0.341, 0.4201, 0.3637, 0.3947, 0.3947, 0.3861, 0.341, 0.4013, 0.3127, 0.439, 0.3283, 0.4201, 0.3637, 0.4013, 0.3127, 0.4106, 0.2819, 0.4506, 0.2899, 0.439, 0.3283, 0.4106, 0.2819, 0.4137, 0.25, 0.4546, 0.25, 0.4506, 0.2899, 0.4137, 0.25, 0.4106, 0.2181, 0.4506, 0.2101, 0.4546, 0.25, 0.4106, 0.2181, 0.4013, 0.1873, 0.439, 0.1717, 0.4506, 0.2101, 0.4013, 0.1873, 0.3861, 0.159, 0.4201, 0.1363, 0.439, 0.1717, 0.3861, 0.159, 0.3658, 0.1342, 0.3947, 0.1053, 0.4201, 0.1363, 0.3658, 0.1342, 0.341, 0.1139, 0.3637, 0.07991, 0.3947, 0.1053, 0.341, 0.1139, 0.3127, 0.09872, 0.3283, 0.061, 0.3637, 0.07991, 0.3127, 0.09872, 0.2819, 0.0894, 0.2899, 0.04936, 0.3283, 0.061, 0.2819, 0.0894, 0.25, 0.08625, 0.25, 0.04543, 0.2899, 0.04936, 0.25, 0.08625, 0.2181, 0.0894, 0.2101, 0.04936, 0.25, 0.04543, 0.2181, 0.0894, 0.1873, 0.09872, 0.1717, 0.061, 0.2101, 0.04936, 0.1873, 0.09872, 0.159, 0.1139, 0.1363, 0.07991, 0.1717, 0.061, 0.159, 0.1139, 0.1342, 0.1342, 0.1053, 0.1053, 0.1363, 0.07991, 0.1342, 0.1342, 0.1139, 0.159, 0.07991, 0.1363, 0.1053, 0.1053, 0.1139, 0.159, 0.09872, 0.1873, 0.061, 0.1717, 0.07991, 0.1363, 0.09872, 0.1873, 0.0894, 0.2181, 0.04936, 0.2101, 0.061, 0.1717, 0.0894, 0.2181, 0.08625, 0.25, 0.04543, 0.25, 0.04936, 0.2101, 0.08625, 0.25, 0.0894, 0.2819, 0.04936, 0.2899, 0.04543, 0.25, 0.0894, 0.2819, 0.09872, 0.3127, 0.061, 0.3283, 0.04936, 0.2899, 0.09872, 0.3127, 0.1139, 0.341, 0.07991, 0.3637, 0.061, 0.3283, 0.1139, 0.341, 0.1342, 0.3658, 0.1053, 0.3947, 0.07991, 0.3637, 0.1342, 0.3658, 0.159, 0.3861, 0.1363, 0.4201, 0.1053, 0.3947, 0.159, 0.3861, 0.1873, 0.4013, 0.1717, 0.439, 0.1363, 0.4201, 0.1873, 0.4013, 0.2181, 0.4106, 0.2101, 0.4506, 0.1717, 0.439, 0.2181, 0.4106, 0.25, 0.4137, 0.25, 0.4546, 0.2101, 0.4506])
me_cylinder.materials.append(mat_knob)
me_cylinder.update()
me_cylinder_001 = bpy.data.meshes.new('Cylinder.001')
me_cylinder_001.from_pydata([(0.0, 0.8636, 0.3347), (0.0, 0.6823, 1.0), (0.1685, 0.847, 0.3347), (0.1331, 0.6692, 1.0), (0.3305, 0.7978, 0.3347), (0.2611, 0.6303, 1.0), (0.4798, 0.718, 0.3347), (0.3791, 0.5673, 1.0), (0.6106, 0.6106, 0.3347), (0.4824, 0.4824, 1.0), (0.718, 0.4798, 0.3347), (0.5673, 0.3791, 1.0), (0.7978, 0.3305, 0.3347), (0.6303, 0.2611, 1.0), (0.847, 0.1685, 0.3347), (0.6692, 0.1331, 1.0), (0.8636, 5.834e-08, 0.3347), (0.6823, 0.0, 1.0), (0.847, -0.1685, 0.3347), (0.6692, -0.1331, 1.0), (0.7978, -0.3305, 0.3347), (0.6303, -0.2611, 1.0), (0.718, -0.4798, 0.3347), (0.5673, -0.3791, 1.0), (0.6106, -0.6106, 0.3347), (0.4824, -0.4824, 1.0), (0.4798, -0.718, 0.3347), (0.3791, -0.5673, 1.0), (0.3305, -0.7978, 0.3347), (0.2611, -0.6303, 1.0), (0.1685, -0.847, 0.3347), (0.1331, -0.6692, 1.0), (0.0, -0.8636, 0.3347), (0.0, -0.6823, 1.0), (-0.1685, -0.847, 0.3347), (-0.1331, -0.6692, 1.0), (-0.3305, -0.7978, 0.3347), (-0.2611, -0.6303, 1.0), (-0.4798, -0.718, 0.3347), (-0.3791, -0.5673, 1.0), (-0.6106, -0.6106, 0.3347), (-0.4824, -0.4824, 1.0), (-0.718, -0.4798, 0.3347), (-0.5673, -0.3791, 1.0), (-0.7978, -0.3305, 0.3347), (-0.6303, -0.2611, 1.0), (-0.847, -0.1685, 0.3347), (-0.6692, -0.1331, 1.0), (-0.8636, 5.834e-08, 0.3347), (-0.6823, 0.0, 1.0), (-0.847, 0.1685, 0.3347), (-0.6692, 0.1331, 1.0), (-0.7978, 0.3305, 0.3347), (-0.6303, 0.2611, 1.0), (-0.718, 0.4798, 0.3347), (-0.5673, 0.3791, 1.0), (-0.6106, 0.6106, 0.3347), (-0.4824, 0.4824, 1.0), (-0.4798, 0.718, 0.3347), (-0.3791, 0.5673, 1.0), (-0.3305, 0.7978, 0.3347), (-0.2611, 0.6303, 1.0), (-0.1685, 0.847, 0.3347), (-0.1331, 0.6692, 1.0), (0.1951, 0.9808, 1.0), (0.0, 1.0, 1.0), (0.3827, 0.9239, 1.0), (0.5556, 0.8315, 1.0), (0.7071, 0.7071, 1.0), (0.8315, 0.5556, 1.0), (0.9239, 0.3827, 1.0), (0.9808, 0.1951, 1.0), (1.0, 0.0, 1.0), (0.9808, -0.1951, 1.0), (0.9239, -0.3827, 1.0), (0.8315, -0.5556, 1.0), (0.7071, -0.7071, 1.0), (0.5556, -0.8315, 1.0), (0.3827, -0.9239, 1.0), (0.1951, -0.9808, 1.0), (0.0, -1.0, 1.0), (-0.1951, -0.9808, 1.0), (-0.3827, -0.9239, 1.0), (-0.5556, -0.8315, 1.0), (-0.7071, -0.7071, 1.0), (-0.8315, -0.5556, 1.0), (-0.9239, -0.3827, 1.0), (-0.9808, -0.1951, 1.0), (-1.0, 0.0, 1.0), (-0.9808, 0.1951, 1.0), (-0.9239, 0.3827, 1.0), (-0.8315, 0.5556, 1.0), (-0.7071, 0.7071, 1.0), (-0.5556, 0.8315, 1.0), (-0.3827, 0.9239, 1.0), (-0.1951, 0.9808, 1.0), (0.0, 1.0, 0.3347), (0.1951, 0.9808, 0.3347), (0.3827, 0.9239, 0.3347), (0.5556, 0.8315, 0.3347), (0.7071, 0.7071, 0.3347), (0.8315, 0.5556, 0.3347), (0.9239, 0.3827, 0.3347), (0.9808, 0.1951, 0.3347), (1.0, 5.834e-08, 0.3347), (0.9808, -0.1951, 0.3347), (0.9239, -0.3827, 0.3347), (0.8315, -0.5556, 0.3347), (0.7071, -0.7071, 0.3347), (0.5556, -0.8315, 0.3347), (0.3827, -0.9239, 0.3347), (0.1951, -0.9808, 0.3347), (0.0, -1.0, 0.3347), (-0.1951, -0.9808, 0.3347), (-0.3827, -0.9239, 0.3347), (-0.5556, -0.8315, 0.3347), (-0.7071, -0.7071, 0.3347), (-0.8315, -0.5556, 0.3347), (-0.9239, -0.3827, 0.3347), (-0.9808, -0.1951, 0.3347), (-1.0, 5.834e-08, 0.3347), (-0.9808, 0.1951, 0.3347), (-0.9239, 0.3827, 0.3347), (-0.8315, 0.5556, 0.3347), (-0.7071, 0.7071, 0.3347), (-0.5556, 0.8315, 0.3347), (-0.3827, 0.9239, 0.3347), (-0.1951, 0.9808, 0.3347), (0.179, 0.8997, 1.0), (0.0, 0.9173, 1.0), (0.351, 0.8475, 1.0), (0.5096, 0.7627, 1.0), (0.6486, 0.6486, 1.0), (0.7627, 0.5096, 1.0), (0.8475, 0.351, 1.0), (0.8997, 0.179, 1.0), (0.9173, -1.816e-08, 1.0), (0.8997, -0.179, 1.0), (0.8475, -0.351, 1.0), (0.7627, -0.5096, 1.0), (0.6486, -0.6486, 1.0), (0.5096, -0.7627, 1.0), (0.351, -0.8475, 1.0), (0.179, -0.8997, 1.0), (0.0, -0.9173, 1.0), (-0.179, -0.8997, 1.0), (-0.351, -0.8475, 1.0), (-0.5096, -0.7627, 1.0), (-0.6486, -0.6486, 1.0), (-0.7627, -0.5096, 1.0), (-0.8475, -0.351, 1.0), (-0.8997, -0.179, 1.0), (-0.9173, -1.816e-08, 1.0), (-0.8997, 0.179, 1.0), (-0.8475, 0.351, 1.0), (-0.7627, 0.5096, 1.0), (-0.6486, 0.6486, 1.0), (-0.5096, 0.7627, 1.0), (-0.351, 0.8475, 1.0), (-0.179, 0.8997, 1.0)], [], [(96, 65, 64, 97), (97, 64, 66, 98), (98, 66, 67, 99), (99, 67, 68, 100), (100, 68, 69, 101), (101, 69, 70, 102), (102, 70, 71, 103), (103, 71, 72, 104), (104, 72, 73, 105), (105, 73, 74, 106), (106, 74, 75, 107), (107, 75, 76, 108), (108, 76, 77, 109), (109, 77, 78, 110), (110, 78, 79, 111), (111, 79, 80, 112), (112, 80, 81, 113), (113, 81, 82, 114), (114, 82, 83, 115), (115, 83, 84, 116), (116, 84, 85, 117), (117, 85, 86, 118), (118, 86, 87, 119), (119, 87, 88, 120), (120, 88, 89, 121), (121, 89, 90, 122), (122, 90, 91, 123), (123, 91, 92, 124), (124, 92, 93, 125), (125, 93, 94, 126), (3, 1, 63, 61, 59, 57, 55, 53, 51, 49, 47, 45, 43, 41, 39, 37, 35, 33, 31, 29, 27, 25, 23, 21, 19, 17, 15, 13, 11, 9, 7, 5), (126, 94, 95, 127), (127, 95, 65, 96), (0, 2, 4, 6, 8, 10, 12, 14, 16, 18, 20, 22, 24, 26, 28, 30, 32, 34, 36, 38, 40, 42, 44, 46, 48, 50, 52, 54, 56, 58, 60, 62), (129, 128, 64, 65), (128, 130, 66, 64), (130, 131, 67, 66), (131, 132, 68, 67), (132, 133, 69, 68), (133, 134, 70, 69), (134, 135, 71, 70), (135, 136, 72, 71), (136, 137, 73, 72), (137, 138, 74, 73), (138, 139, 75, 74), (139, 140, 76, 75), (140, 141, 77, 76), (141, 142, 78, 77), (142, 143, 79, 78), (143, 144, 80, 79), (144, 145, 81, 80), (145, 146, 82, 81), (146, 147, 83, 82), (147, 148, 84, 83), (148, 149, 85, 84), (149, 150, 86, 85), (150, 151, 87, 86), (151, 152, 88, 87), (152, 153, 89, 88), (153, 154, 90, 89), (154, 155, 91, 90), (155, 156, 92, 91), (156, 157, 93, 92), (157, 158, 94, 93), (158, 159, 95, 94), (159, 129, 65, 95), (2, 0, 96, 97), (4, 2, 97, 98), (6, 4, 98, 99), (8, 6, 99, 100), (10, 8, 100, 101), (12, 10, 101, 102), (14, 12, 102, 103), (16, 14, 103, 104), (18, 16, 104, 105), (20, 18, 105, 106), (22, 20, 106, 107), (24, 22, 107, 108), (26, 24, 108, 109), (28, 26, 109, 110), (30, 28, 110, 111), (32, 30, 111, 112), (34, 32, 112, 113), (36, 34, 113, 114), (38, 36, 114, 115), (40, 38, 115, 116), (42, 40, 116, 117), (44, 42, 117, 118), (46, 44, 118, 119), (48, 46, 119, 120), (50, 48, 120, 121), (52, 50, 121, 122), (54, 52, 122, 123), (56, 54, 123, 124), (58, 56, 124, 125), (60, 58, 125, 126), (62, 60, 126, 127), (0, 62, 127, 96), (1, 3, 128, 129), (3, 5, 130, 128), (5, 7, 131, 130), (7, 9, 132, 131), (9, 11, 133, 132), (11, 13, 134, 133), (13, 15, 135, 134), (15, 17, 136, 135), (17, 19, 137, 136), (19, 21, 138, 137), (21, 23, 139, 138), (23, 25, 140, 139), (25, 27, 141, 140), (27, 29, 142, 141), (29, 31, 143, 142), (31, 33, 144, 143), (33, 35, 145, 144), (35, 37, 146, 145), (37, 39, 147, 146), (39, 41, 148, 147), (41, 43, 149, 148), (43, 45, 150, 149), (45, 47, 151, 150), (47, 49, 152, 151), (49, 51, 153, 152), (51, 53, 154, 153), (53, 55, 155, 154), (55, 57, 156, 155), (57, 59, 157, 156), (59, 61, 158, 157), (61, 63, 159, 158), (63, 1, 129, 159)])
me_cylinder_001.polygons.foreach_set('use_smooth', [True] * 130)
_uv = me_cylinder_001.uv_layers.new(name='UVMap')
_uv.uv.foreach_set('vector', [1.0, 0.5, 1.0, 1.0, 0.9688, 1.0, 0.9688, 0.5, 0.9688, 0.5, 0.9688, 1.0, 0.9375, 1.0, 0.9375, 0.5, 0.9375, 0.5, 0.9375, 1.0, 0.9062, 1.0, 0.9062, 0.5, 0.9062, 0.5, 0.9062, 1.0, 0.875, 1.0, 0.875, 0.5, 0.875, 0.5, 0.875, 1.0, 0.8438, 1.0, 0.8438, 0.5, 0.8438, 0.5, 0.8438, 1.0, 0.8125, 1.0, 0.8125, 0.5, 0.8125, 0.5, 0.8125, 1.0, 0.7812, 1.0, 0.7812, 0.5, 0.7812, 0.5, 0.7812, 1.0, 0.75, 1.0, 0.75, 0.5, 0.75, 0.5, 0.75, 1.0, 0.7188, 1.0, 0.7188, 0.5, 0.7188, 0.5, 0.7188, 1.0, 0.6875, 1.0, 0.6875, 0.5, 0.6875, 0.5, 0.6875, 1.0, 0.6562, 1.0, 0.6562, 0.5, 0.6562, 0.5, 0.6562, 1.0, 0.625, 1.0, 0.625, 0.5, 0.625, 0.5, 0.625, 1.0, 0.5938, 1.0, 0.5938, 0.5, 0.5938, 0.5, 0.5938, 1.0, 0.5625, 1.0, 0.5625, 0.5, 0.5625, 0.5, 0.5625, 1.0, 0.5312, 1.0, 0.5312, 0.5, 0.5312, 0.5, 0.5312, 1.0, 0.5, 1.0, 0.5, 0.5, 0.5, 0.5, 0.5, 1.0, 0.4688, 1.0, 0.4688, 0.5, 0.4688, 0.5, 0.4688, 1.0, 0.4375, 1.0, 0.4375, 0.5, 0.4375, 0.5, 0.4375, 1.0, 0.4062, 1.0, 0.4062, 0.5, 0.4062, 0.5, 0.4062, 1.0, 0.375, 1.0, 0.375, 0.5, 0.375, 0.5, 0.375, 1.0, 0.3438, 1.0, 0.3438, 0.5, 0.3438, 0.5, 0.3438, 1.0, 0.3125, 1.0, 0.3125, 0.5, 0.3125, 0.5, 0.3125, 1.0, 0.2812, 1.0, 0.2812, 0.5, 0.2812, 0.5, 0.2812, 1.0, 0.25, 1.0, 0.25, 0.5, 0.25, 0.5, 0.25, 1.0, 0.2188, 1.0, 0.2188, 0.5, 0.2188, 0.5, 0.2188, 1.0, 0.1875, 1.0, 0.1875, 0.5, 0.1875, 0.5, 0.1875, 1.0, 0.1562, 1.0, 0.1562, 0.5, 0.1562, 0.5, 0.1562, 1.0, 0.125, 1.0, 0.125, 0.5, 0.125, 0.5, 0.125, 1.0, 0.09375, 1.0, 0.09375, 0.5, 0.09375, 0.5, 0.09375, 1.0, 0.0625, 1.0, 0.0625, 0.5, 0.2819, 0.4106, 0.25, 0.4137, 0.2181, 0.4106, 0.1873, 0.4013, 0.159, 0.3861, 0.1342, 0.3658, 0.1139, 0.341, 0.09872, 0.3127, 0.0894, 0.2819, 0.08625, 0.25, 0.0894, 0.2181, 0.09872, 0.1873, 0.1139, 0.159, 0.1342, 0.1342, 0.159, 0.1139, 0.1873, 0.09872, 0.2181, 0.0894, 0.25, 0.08625, 0.2819, 0.0894, 0.3127, 0.09872, 0.341, 0.1139, 0.3658, 0.1342, 0.3861, 0.159, 0.4013, 0.1873, 0.4106, 0.2181, 0.4137, 0.25, 0.4106, 0.2819, 0.4013, 0.3127, 0.3861, 0.341, 0.3658, 0.3658, 0.341, 0.3861, 0.3127, 0.4013, 0.0625, 0.5, 0.0625, 1.0, 0.03125, 1.0, 0.03125, 0.5, 0.03125, 0.5, 0.03125, 1.0, 0.0, 1.0, 0.0, 0.5, 0.75, 0.4573, 0.7904, 0.4533, 0.8293, 0.4415, 0.8651, 0.4223, 0.8966, 0.3966, 0.9223, 0.3651, 0.9415, 0.3293, 0.9533, 0.2904, 0.9573, 0.25, 0.9533, 0.2096, 0.9415, 0.1707, 0.9223, 0.1349, 0.8966, 0.1034, 0.8651, 0.07767, 0.8293, 0.05852, 0.7904, 0.04672, 0.75, 0.04274, 0.7096, 0.04672, 0.6707, 0.05852, 0.6349, 0.07767, 0.6034, 0.1034, 0.5777, 0.1349, 0.5585, 0.1707, 0.5467, 0.2096, 0.5427, 0.25, 0.5467, 0.2904, 0.5585, 0.3293, 0.5777, 0.3651, 0.6034, 0.3966, 0.6349, 0.4223, 0.6707, 0.4415, 0.7096, 0.4533, 0.25, 0.4546, 0.2899, 0.4506, 0.2968, 0.4854, 0.25, 0.49, 0.2899, 0.4506, 0.3283, 0.439, 0.3418, 0.4717, 0.2968, 0.4854, 0.3283, 0.439, 0.3637, 0.4201, 0.3833, 0.4496, 0.3418, 0.4717, 0.3637, 0.4201, 0.3947, 0.3947, 0.4197, 0.4197, 0.3833, 0.4496, 0.3947, 0.3947, 0.4201, 0.3637, 0.4496, 0.3833, 0.4197, 0.4197, 0.4201, 0.3637, 0.439, 0.3283, 0.4717, 0.3418, 0.4496, 0.3833, 0.439, 0.3283, 0.4506, 0.2899, 0.4854, 0.2968, 0.4717, 0.3418, 0.4506, 0.2899, 0.4546, 0.25, 0.49, 0.25, 0.4854, 0.2968, 0.4546, 0.25, 0.4506, 0.2101, 0.4854, 0.2032, 0.49, 0.25, 0.4506, 0.2101, 0.439, 0.1717, 0.4717, 0.1582, 0.4854, 0.2032, 0.439, 0.1717, 0.4201, 0.1363, 0.4496, 0.1167, 0.4717, 0.1582, 0.4201, 0.1363, 0.3947, 0.1053, 0.4197, 0.08029, 0.4496, 0.1167, 0.3947, 0.1053, 0.3637, 0.07991, 0.3833, 0.05045, 0.4197, 0.08029, 0.3637, 0.07991, 0.3283, 0.061, 0.3418, 0.02827, 0.3833, 0.05045, 0.3283, 0.061, 0.2899, 0.04936, 0.2968, 0.01461, 0.3418, 0.02827, 0.2899, 0.04936, 0.25, 0.04543, 0.25, 0.01, 0.2968, 0.01461, 0.25, 0.04543, 0.2101, 0.04936, 0.2032, 0.01461, 0.25, 0.01, 0.2101, 0.04936, 0.1717, 0.061, 0.1582, 0.02827, 0.2032, 0.01461, 0.1717, 0.061, 0.1363, 0.07991, 0.1167, 0.05045, 0.1582, 0.02827, 0.1363, 0.07991, 0.1053, 0.1053, 0.08029, 0.08029, 0.1167, 0.05045, 0.1053, 0.1053, 0.07991, 0.1363, 0.05045, 0.1167, 0.08029, 0.08029, 0.07991, 0.1363, 0.061, 0.1717, 0.02827, 0.1582, 0.05045, 0.1167, 0.061, 0.1717, 0.04936, 0.2101, 0.01461, 0.2032, 0.02827, 0.1582, 0.04936, 0.2101, 0.04543, 0.25, 0.01, 0.25, 0.01461, 0.2032, 0.04543, 0.25, 0.04936, 0.2899, 0.01461, 0.2968, 0.01, 0.25, 0.04936, 0.2899, 0.061, 0.3283, 0.02827, 0.3418, 0.01461, 0.2968, 0.061, 0.3283, 0.07991, 0.3637, 0.05045, 0.3833, 0.02827, 0.3418, 0.07991, 0.3637, 0.1053, 0.3947, 0.08029, 0.4197, 0.05045, 0.3833, 0.1053, 0.3947, 0.1363, 0.4201, 0.1167, 0.4496, 0.08029, 0.4197, 0.1363, 0.4201, 0.1717, 0.439, 0.1582, 0.4717, 0.1167, 0.4496, 0.1717, 0.439, 0.2101, 0.4506, 0.2032, 0.4854, 0.1582, 0.4717, 0.2101, 0.4506, 0.25, 0.4546, 0.25, 0.49, 0.2032, 0.4854, 0.7904, 0.4533, 0.75, 0.4573, 0.75, 0.49, 0.7968, 0.4854, 0.8293, 0.4415, 0.7904, 0.4533, 0.7968, 0.4854, 0.8418, 0.4717, 0.8651, 0.4223, 0.8293, 0.4415, 0.8418, 0.4717, 0.8833, 0.4496, 0.8966, 0.3966, 0.8651, 0.4223, 0.8833, 0.4496, 0.9197, 0.4197, 0.9223, 0.3651, 0.8966, 0.3966, 0.9197, 0.4197, 0.9496, 0.3833, 0.9415, 0.3293, 0.9223, 0.3651, 0.9496, 0.3833, 0.9717, 0.3418, 0.9533, 0.2904, 0.9415, 0.3293, 0.9717, 0.3418, 0.9854, 0.2968, 0.9573, 0.25, 0.9533, 0.2904, 0.9854, 0.2968, 0.99, 0.25, 0.9533, 0.2096, 0.9573, 0.25, 0.99, 0.25, 0.9854, 0.2032, 0.9415, 0.1707, 0.9533, 0.2096, 0.9854, 0.2032, 0.9717, 0.1582, 0.9223, 0.1349, 0.9415, 0.1707, 0.9717, 0.1582, 0.9496, 0.1167, 0.8966, 0.1034, 0.9223, 0.1349, 0.9496, 0.1167, 0.9197, 0.08029, 0.8651, 0.07767, 0.8966, 0.1034, 0.9197, 0.08029, 0.8833, 0.05045, 0.8293, 0.05852, 0.8651, 0.07767, 0.8833, 0.05045, 0.8418, 0.02827, 0.7904, 0.04672, 0.8293, 0.05852, 0.8418, 0.02827, 0.7968, 0.01461, 0.75, 0.04274, 0.7904, 0.04672, 0.7968, 0.01461, 0.75, 0.01, 0.7096, 0.04672, 0.75, 0.04274, 0.75, 0.01, 0.7032, 0.01461, 0.6707, 0.05852, 0.7096, 0.04672, 0.7032, 0.01461, 0.6582, 0.02827, 0.6349, 0.07767, 0.6707, 0.05852, 0.6582, 0.02827, 0.6167, 0.05045, 0.6034, 0.1034, 0.6349, 0.07767, 0.6167, 0.05045, 0.5803, 0.08029, 0.5777, 0.1349, 0.6034, 0.1034, 0.5803, 0.08029, 0.5504, 0.1167, 0.5585, 0.1707, 0.5777, 0.1349, 0.5504, 0.1167, 0.5283, 0.1582, 0.5467, 0.2096, 0.5585, 0.1707, 0.5283, 0.1582, 0.5146, 0.2032, 0.5427, 0.25, 0.5467, 0.2096, 0.5146, 0.2032, 0.51, 0.25, 0.5467, 0.2904, 0.5427, 0.25, 0.51, 0.25, 0.5146, 0.2968, 0.5585, 0.3293, 0.5467, 0.2904, 0.5146, 0.2968, 0.5283, 0.3418, 0.5777, 0.3651, 0.5585, 0.3293, 0.5283, 0.3418, 0.5504, 0.3833, 0.6034, 0.3966, 0.5777, 0.3651, 0.5504, 0.3833, 0.5803, 0.4197, 0.6349, 0.4223, 0.6034, 0.3966, 0.5803, 0.4197, 0.6167, 0.4496, 0.6707, 0.4415, 0.6349, 0.4223, 0.6167, 0.4496, 0.6582, 0.4717, 0.7096, 0.4533, 0.6707, 0.4415, 0.6582, 0.4717, 0.7032, 0.4854, 0.75, 0.4573, 0.7096, 0.4533, 0.7032, 0.4854, 0.75, 0.49, 0.25, 0.4137, 0.2819, 0.4106, 0.2899, 0.4506, 0.25, 0.4546, 0.2819, 0.4106, 0.3127, 0.4013, 0.3283, 0.439, 0.2899, 0.4506, 0.3127, 0.4013, 0.341, 0.3861, 0.3637, 0.4201, 0.3283, 0.439, 0.341, 0.3861, 0.3658, 0.3658, 0.3947, 0.3947, 0.3637, 0.4201, 0.3658, 0.3658, 0.3861, 0.341, 0.4201, 0.3637, 0.3947, 0.3947, 0.3861, 0.341, 0.4013, 0.3127, 0.439, 0.3283, 0.4201, 0.3637, 0.4013, 0.3127, 0.4106, 0.2819, 0.4506, 0.2899, 0.439, 0.3283, 0.4106, 0.2819, 0.4137, 0.25, 0.4546, 0.25, 0.4506, 0.2899, 0.4137, 0.25, 0.4106, 0.2181, 0.4506, 0.2101, 0.4546, 0.25, 0.4106, 0.2181, 0.4013, 0.1873, 0.439, 0.1717, 0.4506, 0.2101, 0.4013, 0.1873, 0.3861, 0.159, 0.4201, 0.1363, 0.439, 0.1717, 0.3861, 0.159, 0.3658, 0.1342, 0.3947, 0.1053, 0.4201, 0.1363, 0.3658, 0.1342, 0.341, 0.1139, 0.3637, 0.07991, 0.3947, 0.1053, 0.341, 0.1139, 0.3127, 0.09872, 0.3283, 0.061, 0.3637, 0.07991, 0.3127, 0.09872, 0.2819, 0.0894, 0.2899, 0.04936, 0.3283, 0.061, 0.2819, 0.0894, 0.25, 0.08625, 0.25, 0.04543, 0.2899, 0.04936, 0.25, 0.08625, 0.2181, 0.0894, 0.2101, 0.04936, 0.25, 0.04543, 0.2181, 0.0894, 0.1873, 0.09872, 0.1717, 0.061, 0.2101, 0.04936, 0.1873, 0.09872, 0.159, 0.1139, 0.1363, 0.07991, 0.1717, 0.061, 0.159, 0.1139, 0.1342, 0.1342, 0.1053, 0.1053, 0.1363, 0.07991, 0.1342, 0.1342, 0.1139, 0.159, 0.07991, 0.1363, 0.1053, 0.1053, 0.1139, 0.159, 0.09872, 0.1873, 0.061, 0.1717, 0.07991, 0.1363, 0.09872, 0.1873, 0.0894, 0.2181, 0.04936, 0.2101, 0.061, 0.1717, 0.0894, 0.2181, 0.08625, 0.25, 0.04543, 0.25, 0.04936, 0.2101, 0.08625, 0.25, 0.0894, 0.2819, 0.04936, 0.2899, 0.04543, 0.25, 0.0894, 0.2819, 0.09872, 0.3127, 0.061, 0.3283, 0.04936, 0.2899, 0.09872, 0.3127, 0.1139, 0.341, 0.07991, 0.3637, 0.061, 0.3283, 0.1139, 0.341, 0.1342, 0.3658, 0.1053, 0.3947, 0.07991, 0.3637, 0.1342, 0.3658, 0.159, 0.3861, 0.1363, 0.4201, 0.1053, 0.3947, 0.159, 0.3861, 0.1873, 0.4013, 0.1717, 0.439, 0.1363, 0.4201, 0.1873, 0.4013, 0.2181, 0.4106, 0.2101, 0.4506, 0.1717, 0.439, 0.2181, 0.4106, 0.25, 0.4137, 0.25, 0.4546, 0.2101, 0.4506])
me_cylinder_001.materials.append(mat_knob)
me_cylinder_001.update()
arm_armature = bpy.data.armatures.new('Armature')  # bones are not reproduced

# ---- objects
ob_light = bpy.data.objects.new('Light', light_light)
ob_camera = bpy.data.objects.new('Camera', cam_camera)
ob_cube = bpy.data.objects.new('Cube', me_cube_002)
ob_armature = bpy.data.objects.new('Armature', arm_armature)
ob_plane = bpy.data.objects.new('Plane', me_plane)
ob_light_001 = bpy.data.objects.new('Light.001', light_light_001)
ob_light_002 = bpy.data.objects.new('Light.002', light_light_002)
ob_tv = bpy.data.objects.new('TV', me_cube)
ob_screen = bpy.data.objects.new('Screen', me_cube_001)
ob_cylinder = bpy.data.objects.new('Cylinder', me_cylinder)
ob_cylinder_001 = bpy.data.objects.new('Cylinder.001', me_cylinder_001)

# ---- transforms, parenting, visibility, modifiers, constraints
ob_light.location = (-9.642, -7.314, 7.422)
ob_light.rotation_euler = (1.139, -0.167, -0.8203)
ob_light.lock_rotations_4d = False
ob_light.empty_display_type = 'ARROWS'
ob_light.color = (0.0, 0.0, 0.0, 0.0)
ob_light.lineart.crease_threshold = 0.0
ob_camera.location = (12.43, -12.75, 7.103)
ob_camera.rotation_euler = (1.333, 2.901e-07, 0.7661)
ob_camera.lock_rotations_4d = False
ob_camera.empty_display_type = 'ARROWS'
ob_camera.color = (0.0, 0.0, 0.0, 0.0)
ob_camera.display_type = 'WIRE'
ob_camera.lineart.crease_threshold = 0.0
ob_cube.parent = ob_armature
ob_cube.location = (0.0, 0.0, 0.0)
_vg = ob_cube.vertex_groups.new(name='Spine1')
for _i, _w in zip([13, 14, 16, 17, 18, 19, 25, 26, 27, 104, 105, 106, 107, 108, 109, 110, 112, 113], [0.08221, 0.08198, 0.5386, 0.6705, 0.7394, 0.6725, 0.01077, 0.02637, 0.0896, 0.1221, 0.08028, 0.6991, 0.7591, 0.005993, 0.1226, 0.1192, 0.02864, 0.1711]): _vg.add([_i], _w, 'REPLACE')
_vg = ob_cube.vertex_groups.new(name='Spine2')
for _i, _w in zip([9, 10, 12, 13, 14, 15, 16, 18, 19, 22, 23, 24, 25, 26, 27, 104, 105, 106, 107, 108, 109], [0.1036, 0.1118, 0.08983, 0.7095, 0.7296, 0.08789, 0.08453, 0.002089, 0.0823, 0.01351, 0.07823, 0.1604, 0.4846, 0.08697, 0.04156, 0.6401, 0.644, 0.1021, 0.08837, 0.3303, 0.1433]): _vg.add([_i], _w, 'REPLACE')
_vg = ob_cube.vertex_groups.new(name='Spine 3')
for _i, _w in zip([2, 4, 8, 9, 10, 11, 12, 13, 14, 15, 22, 23, 24, 25, 32, 104, 105, 108, 109], [0.04628, 0.04464, 0.0788, 0.4234, 0.2135, 0.07516, 0.7442, 0.0616, 0.05085, 0.7559, 0.09532, 0.08857, 0.4886, 0.1101, 0.01537, 0.1063, 0.1085, 0.1091, 0.0162]): _vg.add([_i], _w, 'REPLACE')
_vg = ob_cube.vertex_groups.new(name='Spine 4')
for _i, _w in zip([0, 1, 2, 3, 4, 5, 6, 8, 9, 10, 11, 12, 13, 14, 15, 20, 21, 22, 23, 32, 76, 77, 78, 79], [0.7368, 0.0009652, 0.6547, 0.02735, 0.706, 0.02504, 0.7574, 0.7605, 0.2455, 0.522, 0.8098, 0.07607, 0.03134, 0.05936, 0.08709, 0.09378, 0.0249, 0.1423, 0.05052, 0.05083, 0.144, 0.1259, 0.1505, 0.1751]): _vg.add([_i], _w, 'REPLACE')
_vg = ob_cube.vertex_groups.new(name='Neck')
for _i, _w in zip([0, 1, 2, 3, 4, 5, 6, 7, 9, 10, 11, 76, 77, 78, 79], [0.1185, 0.2143, 0.1327, 0.6137, 0.1501, 0.3834, 0.1553, 0.1079, 0.003395, 0.01675, 0.01543, 0.7499, 0.7612, 0.7283, 0.6982]): _vg.add([_i], _w, 'REPLACE')
_vg = ob_cube.vertex_groups.new(name='Head')
for _i, _w in zip([1, 3, 5, 7, 76, 77, 78, 79], [0.7553, 0.3385, 0.5708, 0.8736, 0.069, 0.08991, 0.1038, 0.0906]): _vg.add([_i], _w, 'REPLACE')
_vg = ob_cube.vertex_groups.new(name='upper arm_l')
for _i, _w in zip([0, 2, 4, 6, 8, 9, 10, 11, 12, 13, 14, 15, 20, 21, 22, 23, 24, 25, 27, 28, 29, 30, 31, 32, 33, 34, 35, 77, 80, 81, 82, 83, 84, 85, 86, 87, 88, 89, 90, 91, 106, 107, 108, 109], [1.074e-06, 1.165e-05, 0.05032, 0.03978, 3.303e-06, 8.833e-06, 0.006211, 6.012e-05, 4.101e-06, 0.002109, 0.004249, 0.0001738, 0.01892, 0.02455, 0.01395, 0.00133, 0.0004136, 0.005558, 0.0, 0.9891, 0.9967, 0.9783, 0.9924, 0.08204, 0.1901, 0.9917, 0.9628, 0.0, 0.9316, 0.01625, 0.2148, 0.05802, 0.9606, 0.4848, 0.0857, 0.9705, 0.7539, 0.9656, 0.06781, 0.5072, 0.0, 0.0, 0.001901, 0.002263]): _vg.add([_i], _w, 'REPLACE')
_vg = ob_cube.vertex_groups.new(name='lower arm_l')
for _i, _w in zip([80, 81, 82, 83, 84, 85, 86, 87, 88, 89, 90, 91, 92, 93, 94, 96, 97, 98, 99, 100, 101, 102, 103], [0.06805, 0.9633, 0.7845, 0.9397, 0.02869, 0.515, 0.9106, 0.007345, 0.2454, 0.01853, 0.9297, 0.4926, 0.9242, 0.015, 0.1395, 0.9355, 0.1167, 0.001736, 0.92, 0.1285, 0.9353, 0.004484, 0.1299]): _vg.add([_i], _w, 'REPLACE')
_vg = ob_cube.vertex_groups.new(name='hand_l')
for _i, _w in zip([36, 37, 38, 39, 56, 57, 58, 59, 92, 93, 94, 95, 96, 97, 98, 99, 100, 101, 102, 103], [0.9986, 0.9988, 0.9991, 0.9993, 0.9963, 0.9958, 0.9971, 0.9967, 0.07479, 0.9675, 0.8603, 0.9792, 0.06267, 0.883, 0.9741, 0.07754, 0.8712, 0.06238, 0.9727, 0.8698]): _vg.add([_i], _w, 'REPLACE')
_vg = ob_cube.vertex_groups.new(name='upper arm_r')
_vg = ob_cube.vertex_groups.new(name='lower arm_r')
_vg = ob_cube.vertex_groups.new(name='hand_r')
_vg = ob_cube.vertex_groups.new(name='thigh_l')
for _i, _w in zip([12, 13, 14, 15, 16, 17, 18, 19, 23, 24, 25, 26, 27, 104, 105, 106, 107, 108, 109, 110, 111, 112, 113, 114, 115, 116, 117, 118, 119, 120, 121, 122, 123, 124, 125], [1.115e-05, 0.0001229, 0.02608, 0.004465, 0.2294, 0.005203, 0.1825, 0.2267, 0.004462, 3.977e-06, 0.001402, 0.1373, 0.5908, 0.00303, 0.006643, 0.0006368, 0.0002334, 0.04219, 0.0003298, 0.8517, 0.963, 0.947, 0.8147, 0.9049, 0.1029, 0.5116, 0.1487, 0.939, 0.7534, 0.1149, 0.9334, 0.5074, 0.9595, 0.1483, 0.7419]): _vg.add([_i], _w, 'REPLACE')
_vg = ob_cube.vertex_groups.new(name='calf_l')
for _i, _w in zip([40, 41, 42, 43, 44, 45, 46, 47, 48, 49, 50, 51, 60, 61, 62, 63, 64, 67, 68, 69, 70, 71, 74, 75, 114, 115, 116, 117, 118, 119, 120, 121, 122, 123, 124, 125], [0.8195, 0.8388, 0.9602, 0.9586, 0.235, 0.891, 0.2507, 0.8743, 0.08436, 0.4693, 0.08962, 0.4686, 0.9783, 0.9812, 0.9749, 0.9697, 0.05392, 0.04177, 0.5194, 0.09653, 0.1089, 0.5196, 0.001849, 0.01467, 0.08389, 0.8956, 0.4866, 0.8497, 0.03902, 0.2426, 0.8837, 0.06441, 0.492, 0.0192, 0.85, 0.2564]): _vg.add([_i], _w, 'REPLACE')
_vg = ob_cube.vertex_groups.new(name='foot_l')
for _i, _w in zip([40, 41, 42, 43, 44, 45, 46, 47, 48, 49, 50, 51, 52, 53, 54, 55, 64, 65, 66, 67, 68, 69, 70, 71, 72, 73, 74, 75], [0.1786, 0.1598, 0.02565, 0.02833, 0.7646, 0.1086, 0.7488, 0.1252, 0.9156, 0.5306, 0.9103, 0.5314, 0.9884, 0.9908, 0.9924, 0.9939, 0.946, 0.9753, 0.9791, 0.9541, 0.4805, 0.9034, 0.891, 0.4804, 0.9944, 0.9926, 0.9741, 0.9676]): _vg.add([_i], _w, 'REPLACE')
_vg = ob_cube.vertex_groups.new(name='thigh_r')
_vg = ob_cube.vertex_groups.new(name='calf_r')
_vg = ob_cube.vertex_groups.new(name='foot_r')
for _i, _w in zip([12, 15, 56, 57, 80, 81, 82, 83, 84, 85, 86, 87, 88, 89, 90, 91, 92, 93, 94, 95, 96, 97, 98, 99, 100, 101, 102, 103], [0.0, 0.0, 0.0, 0.0, 0.0, 0.0, 0.0, 0.0, 0.0, 0.0, 0.0, 0.0, 0.0, 0.0, 0.0, 0.0, 0.0, 0.0, 0.0, 0.0, 0.0, 0.0, 0.0, 0.0, 0.0, 0.0, 0.0, 0.0]): _vg.add([_i], _w, 'REPLACE')
_vg = ob_cube.vertex_groups.new(name='target_l')
_m = ob_cube.modifiers.new('Mirror', 'MIRROR')
_m.use_clip = True
_m = ob_cube.modifiers.new('Subdivision', 'SUBSURF')
_m.levels = 3
_m = ob_cube.modifiers.new('Armature', 'ARMATURE')
_m.object = ob_armature
ob_armature.location = (0.0, 0.0, 0.0)
ob_armature.show_in_front = True
ob_plane.location = (0.0, 0.0, 0.0)
ob_plane.scale = (17.98, 17.98, 17.98)
ob_light_001.location = (10.2, 8.254, 8.18)
ob_light_001.rotation_euler = (1.139, -0.167, 2.321)
ob_light_001.lock_rotations_4d = False
ob_light_001.empty_display_type = 'ARROWS'
ob_light_001.color = (0.0, 0.0, 0.0, 0.0)
ob_light_001.lineart.crease_threshold = 0.0
ob_light_002.location = (-8.287e-17, -22.29, 25.81)
ob_light_002.rotation_euler = (0.7977, 1.589e-16, 6.697e-17)
ob_light_002.lock_rotations_4d = False
ob_light_002.empty_display_type = 'ARROWS'
ob_light_002.color = (0.0, 0.0, 0.0, 0.0)
ob_light_002.lineart.crease_threshold = 0.0
ob_tv.parent = ob_armature
ob_tv.matrix_parent_inverse = Matrix(((1.0, -2.384e-07, -0.0, 0.01418), (6.507e-12, 2.384e-07, 1.0, -5.605), (-2.385e-07, -1.0, 0.0, -1.922e-07), (-0.0, 0.0, -0.0, 1.0)))
ob_tv.location = (0.0, 0.1881, 4.819)
ob_tv.lock_rotations_4d = False
ob_tv.empty_display_type = 'ARROWS'
ob_tv.lineart.crease_threshold = 0.0
_m = ob_tv.modifiers.new('Mirror', 'MIRROR')
_m.use_clip = True
_m = ob_tv.modifiers.new('Subdivision', 'SUBSURF')
_m.levels = 3
ob_screen.parent = ob_armature
ob_screen.matrix_parent_inverse = Matrix(((1.0, -2.384e-07, -0.0, 0.01418), (6.507e-12, 2.384e-07, 1.0, -5.605), (-2.385e-07, -1.0, 0.0, -1.922e-07), (-0.0, 0.0, -0.0, 1.0)))
ob_screen.location = (0.0, 0.1251, 4.819)
ob_screen.lock_rotations_4d = False
ob_screen.empty_display_type = 'ARROWS'
ob_screen.lineart.crease_threshold = 0.0
_m = ob_screen.modifiers.new('Subdivision', 'SUBSURF')
_m.levels = 3
ob_cylinder.parent = ob_armature
ob_cylinder.matrix_parent_inverse = Matrix(((1.0, -2.384e-07, -0.0, 0.01418), (6.507e-12, 2.384e-07, 1.0, -5.605), (-2.385e-07, -1.0, 0.0, -1.922e-07), (-0.0, 0.0, -0.0, 1.0)))
ob_cylinder.location = (0.6174, -0.6823, 4.227)
ob_cylinder.rotation_euler = (1.571, -0.0, 0.0)
ob_cylinder.scale = (0.1521, 0.1521, 0.1521)
_m = ob_cylinder.modifiers.new('Subdivision', 'SUBSURF')
_m.levels = 3
ob_cylinder_001.parent = ob_armature
ob_cylinder_001.matrix_parent_inverse = Matrix(((1.0, -2.384e-07, -0.0, 0.01418), (6.507e-12, 2.384e-07, 1.0, -5.605), (-2.385e-07, -1.0, 0.0, -1.922e-07), (-0.0, 0.0, -0.0, 1.0)))
ob_cylinder_001.location = (0.3265, -0.6823, 4.161)
ob_cylinder_001.rotation_euler = (1.571, -0.0, 0.0)
ob_cylinder_001.scale = (0.08471, 0.08471, 0.1521)
_m = ob_cylinder_001.modifiers.new('Subdivision', 'SUBSURF')
_m.levels = 3

# ---- collection membership
col_collection.objects.link(ob_light)
col_collection.objects.link(ob_camera)
col_collection.objects.link(ob_cube)
col_collection.objects.link(ob_armature)
col_collection.objects.link(ob_plane)
col_collection.objects.link(ob_light_001)
col_collection.objects.link(ob_light_002)
col_tv.objects.link(ob_tv)
col_tv.objects.link(ob_screen)
col_tv.objects.link(ob_cylinder)
col_tv.objects.link(ob_cylinder_001)

# ---- scene / render settings (as saved in the file)
scene.camera = ob_camera
scene.frame_start = 0; scene.frame_end = 120; scene.frame_set(15)
scene.render.engine = 'CYCLES'
scene.render.image_settings.file_format = 'FFMPEG'
scene.render.image_settings.color_mode = 'RGB'
scene.render.resolution_percentage = 30
bpy.context.view_layer.update()
